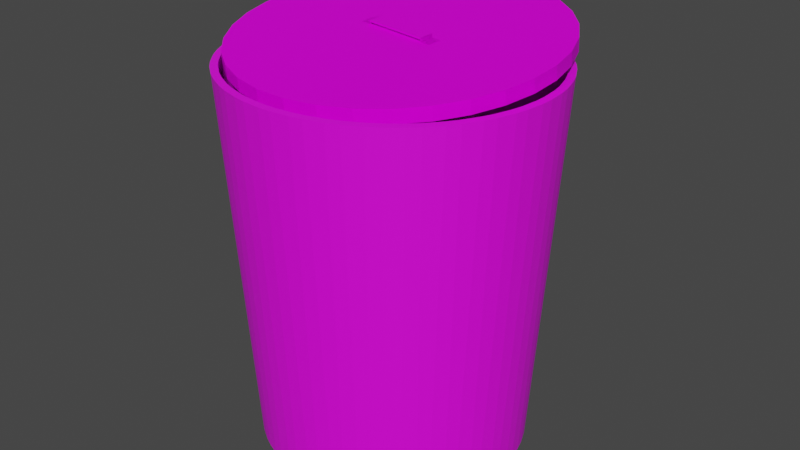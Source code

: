 # Source: trash_3.blend  (saved by Blender 3.2.14; exported with 4.5.12 LTS)
import bpy
from mathutils import Matrix  # noqa: F401  (used for matrix-valued properties, if any)

bpy.ops.wm.read_factory_settings(use_empty=True)
scene = bpy.context.scene
scene.name = 'Scene'

# ---- collections
col_collection = bpy.data.collections.new('Collection'); scene.collection.children.link(col_collection)

# ---- images (referenced by path relative to the original .blend; pixels are not part of the script)
import os
ASSET_DIR = os.environ.get("B2B_ASSET_DIR", "")  # directory of the original .blend (textures are referenced by path, not embedded)
HERE = os.path.dirname(os.path.abspath(__file__))  # packed textures are extracted next to this script under _unpacked/

def load_image(name, relpath, width, height, colorspace="sRGB"):
    """Load a texture the original file referenced (path relative to the .blend, or extracted next to this script)."""
    p = next((c for c in (os.path.join(HERE, relpath), os.path.join(ASSET_DIR, relpath)) if relpath and os.path.exists(c)), "")
    if p:
        img = bpy.data.images.load(p, check_existing=True)
        img.name = name
    else:  # same state as the original file: an image datablock whose file is absent (Cycles renders it pink)
        img = bpy.data.images.new(name, width, height)
        img.source = "FILE"
        img.filepath = "//" + (relpath or name)
    img.colorspace_settings.name = colorspace
    return img
img_trash_texture_jpg = load_image('trash texture.jpg', 'trash texture.jpg', 1024, 1024, 'sRGB')
img_metall_texture_jpg = load_image('metall texture.jpg', 'metall texture.jpg', 1024, 1024, 'sRGB')

# ---- materials (node trees are filled in below, after node groups)
mat_material_004 = bpy.data.materials.new('Material.004')
mat_material_004.use_transparent_shadow = False
mat_material_003 = bpy.data.materials.new('Material.003')
mat_material_003.use_transparent_shadow = False

# ---- material node trees
mat_material_004.use_nodes = True; mat_material_004.node_tree.nodes.clear()
_N = mat_material_004.node_tree.nodes; _L = mat_material_004.node_tree.links
n0 = _N.new('ShaderNodeBsdfPrincipled'); n0.name = 'Principled BSDF'; n0.location = (10, 300)
n0.distribution = 'GGX'
n0.subsurface_method = 'RANDOM_WALK_SKIN'
n0.inputs[3].default_value = 1.45
n0.inputs[27].default_value = (0.0, 0.0, 0.0, 1.0)
n0.inputs[28].default_value = 1.0
n1 = _N.new('ShaderNodeOutputMaterial'); n1.name = 'Material Output'; n1.location = (300, 300)
n2 = _N.new('ShaderNodeTexImage'); n2.name = 'Image Texture'; n2.location = (-302, 244)
n2.image = img_trash_texture_jpg
_L.new(n0.outputs[0], n1.inputs[0])
_L.new(n2.outputs[0], n0.inputs[0])
n1.is_active_output = True
mat_material_003.use_nodes = True; mat_material_003.node_tree.nodes.clear()
_N = mat_material_003.node_tree.nodes; _L = mat_material_003.node_tree.links
n0 = _N.new('ShaderNodeBsdfPrincipled'); n0.name = 'Principled BSDF'; n0.location = (10, 300)
n0.distribution = 'GGX'
n0.subsurface_method = 'RANDOM_WALK_SKIN'
n0.inputs[1].default_value = 0.1
n0.inputs[3].default_value = 1.45
n0.inputs[13].default_value = 0.1
n0.inputs[27].default_value = (0.0, 0.0, 0.0, 1.0)
n0.inputs[28].default_value = 1.0
n1 = _N.new('ShaderNodeOutputMaterial'); n1.name = 'Material Output'; n1.location = (300, 300)
n2 = _N.new('ShaderNodeTexImage'); n2.name = 'Image Texture'; n2.location = (-316, 244)
n2.image = img_metall_texture_jpg
_L.new(n0.outputs[0], n1.inputs[0])
_L.new(n2.outputs[0], n0.inputs[0])
n1.is_active_output = True

# ---- world
world_world = bpy.data.worlds.new('World'); scene.world = world_world
world_world.use_nodes = True; world_world.node_tree.nodes.clear()
_N = world_world.node_tree.nodes; _L = world_world.node_tree.links
n0 = _N.new('ShaderNodeOutputWorld'); n0.name = 'World Output'; n0.location = (300, 300)
n1 = _N.new('ShaderNodeBackground'); n1.name = 'Background'; n1.location = (10, 300)
n1.inputs[0].default_value = (0.05088, 0.05088, 0.05088, 1.0)
_L.new(n1.outputs[0], n0.inputs[0])
n0.is_active_output = True
world_world.color = (0.05088, 0.05088, 0.05088)
world_world.use_sun_shadow = False
world_world.sun_shadow_jitter_overblur = 0.0

# ---- meshes
me_cylinder_001 = bpy.data.meshes.new('Cylinder.001')
me_cylinder_001.from_pydata([(-2.328e-08, 0.6648, -1.0), (-0.03919, 0.7063, -0.961), (0.03919, 0.7063, -0.961), (0.03319, 0.8388, 0.961), (-0.03319, 0.8388, 0.961), (0.1297, 0.6521, -1.0), (0.09935, 0.7004, -0.961), (0.1762, 0.6851, -0.961), (0.1962, 0.8162, 0.961), (0.1311, 0.8291, 0.961), (0.2544, 0.6142, -1.0), (0.2341, 0.6675, -0.961), (0.3065, 0.6375, -0.961), (0.3516, 0.7622, 0.961), (0.2903, 0.7876, 0.961), (0.3694, 0.5528, -1.0), (0.3598, 0.609, -0.961), (0.425, 0.5655, -0.961), (0.4936, 0.679, 0.961), (0.4384, 0.7159, 0.961), (0.4701, 0.4701, -1.0), (0.4717, 0.5271, -0.961), (0.5271, 0.4717, -0.961), (0.6166, 0.5696, 0.961), (0.5696, 0.6166, 0.961), (0.5528, 0.3694, -1.0), (0.5655, 0.425, -0.961), (0.609, 0.3598, -0.961), (0.7159, 0.4384, 0.961), (0.679, 0.4936, 0.961), (0.6142, 0.2544, -1.0), (0.6375, 0.3065, -0.961), (0.6675, 0.2341, -0.961), (0.7876, 0.2903, 0.961), (0.7622, 0.3516, 0.961), (0.6521, 0.1297, -1.0), (0.6851, 0.1762, -0.961), (0.7004, 0.09935, -0.961), (0.8291, 0.1311, 0.961), (0.8162, 0.1962, 0.961), (0.6648, -3.213e-08, -1.0), (0.7063, 0.03919, -0.961), (0.7063, -0.03919, -0.961), (0.8388, -0.03319, 0.961), (0.8388, 0.03319, 0.961), (0.6521, -0.1297, -1.0), (0.7004, -0.09935, -0.961), (0.6851, -0.1762, -0.961), (0.8162, -0.1962, 0.961), (0.8291, -0.1311, 0.961), (0.6142, -0.2544, -1.0), (0.6675, -0.2341, -0.961), (0.6375, -0.3065, -0.961), (0.7622, -0.3516, 0.961), (0.7876, -0.2903, 0.961), (0.5528, -0.3694, -1.0), (0.609, -0.3598, -0.961), (0.5655, -0.425, -0.961), (0.679, -0.4936, 0.961), (0.7159, -0.4384, 0.961), (0.4701, -0.4701, -1.0), (0.5271, -0.4717, -0.961), (0.4717, -0.5271, -0.961), (0.5696, -0.6166, 0.961), (0.6166, -0.5696, 0.961), (0.3694, -0.5528, -1.0), (0.425, -0.5655, -0.961), (0.3598, -0.609, -0.961), (0.4384, -0.7159, 0.961), (0.4936, -0.679, 0.961), (0.2544, -0.6142, -1.0), (0.3065, -0.6375, -0.961), (0.2341, -0.6675, -0.961), (0.2903, -0.7876, 0.961), (0.3516, -0.7622, 0.961), (0.1297, -0.6521, -1.0), (0.1762, -0.6851, -0.961), (0.09935, -0.7004, -0.961), (0.1311, -0.8291, 0.961), (0.1962, -0.8162, 0.961), (-6.356e-08, -0.6648, -1.0), (0.03919, -0.7063, -0.961), (-0.03919, -0.7063, -0.961), (-0.03319, -0.8388, 0.961), (0.03319, -0.8388, 0.961), (-0.1297, -0.6521, -1.0), (-0.09935, -0.7004, -0.961), (-0.1762, -0.6851, -0.961), (-0.1962, -0.8162, 0.961), (-0.1311, -0.8291, 0.961), (-0.2544, -0.6142, -1.0), (-0.2341, -0.6675, -0.961), (-0.3065, -0.6375, -0.961), (-0.3516, -0.7622, 0.961), (-0.2903, -0.7876, 0.961), (-0.3694, -0.5528, -1.0), (-0.3598, -0.609, -0.961), (-0.425, -0.5655, -0.961), (-0.4936, -0.679, 0.961), (-0.4384, -0.7159, 0.961), (-0.4701, -0.4701, -1.0), (-0.4717, -0.5271, -0.961), (-0.5271, -0.4717, -0.961), (-0.6166, -0.5696, 0.961), (-0.5696, -0.6166, 0.961), (-0.5528, -0.3694, -1.0), (-0.5655, -0.425, -0.961), (-0.609, -0.3598, -0.961), (-0.7159, -0.4384, 0.961), (-0.679, -0.4936, 0.961), (-0.6142, -0.2544, -1.0), (-0.6375, -0.3065, -0.961), (-0.6675, -0.2341, -0.961), (-0.7876, -0.2903, 0.961), (-0.7622, -0.3516, 0.961), (-0.6521, -0.1297, -1.0), (-0.6851, -0.1762, -0.961), (-0.7004, -0.09935, -0.961), (-0.8291, -0.1311, 0.961), (-0.8162, -0.1962, 0.961), (-0.6648, 5.588e-09, -1.0), (-0.7063, -0.03919, -0.961), (-0.7063, 0.03919, -0.961), (-0.8388, 0.03319, 0.961), (-0.8388, -0.03319, 0.961), (-0.6521, 0.1297, -1.0), (-0.7004, 0.09935, -0.961), (-0.6851, 0.1762, -0.961), (-0.8162, 0.1962, 0.961), (-0.8291, 0.1311, 0.961), (-0.6142, 0.2544, -1.0), (-0.6675, 0.2341, -0.961), (-0.6375, 0.3065, -0.961), (-0.7622, 0.3516, 0.961), (-0.7876, 0.2903, 0.961), (-0.5528, 0.3694, -1.0), (-0.609, 0.3598, -0.961), (-0.5655, 0.425, -0.961), (-0.679, 0.4936, 0.961), (-0.7159, 0.4384, 0.961), (-0.4701, 0.4701, -1.0), (-0.5271, 0.4717, -0.961), (-0.4717, 0.5271, -0.961), (-0.5696, 0.6166, 0.961), (-0.6166, 0.5696, 0.961), (-0.3694, 0.5528, -1.0), (-0.425, 0.5655, -0.961), (-0.3598, 0.609, -0.961), (-0.4384, 0.7159, 0.961), (-0.4936, 0.679, 0.961), (-0.2544, 0.6142, -1.0), (-0.3065, 0.6375, -0.961), (-0.2341, 0.6675, -0.961), (-0.2903, 0.7876, 0.961), (-0.3516, 0.7622, 0.961), (-0.1297, 0.6521, -1.0), (-0.1762, 0.6851, -0.961), (-0.09935, 0.7004, -0.961), (-0.1311, 0.8291, 0.961), (-0.1962, 0.8162, 0.961), (-2.535e-08, 0.6508, -0.9651), (-0.0373, 0.6725, -0.9446), (0.0373, 0.6725, -0.9446), (0.03136, 0.8013, 0.9636), (-0.03136, 0.8013, 0.9636), (0.127, 0.6382, -0.9651), (0.09462, 0.6669, -0.9446), (0.1678, 0.6523, -0.9446), (0.1871, 0.7798, 0.9636), (0.1256, 0.792, 0.9636), (0.249, 0.6012, -0.9651), (0.2229, 0.6356, -0.9446), (0.2918, 0.607, -0.9446), (0.3356, 0.7283, 0.9636), (0.2777, 0.7523, 0.9636), (0.3615, 0.5411, -0.9651), (0.3426, 0.5799, -0.9446), (0.4046, 0.5384, -0.9446), (0.4712, 0.6488, 0.9636), (0.4191, 0.6837, 0.9636), (0.4602, 0.4602, -0.9651), (0.4492, 0.5019, -0.9446), (0.5019, 0.4492, -0.9446), (0.5888, 0.5444, 0.9636), (0.5444, 0.5888, 0.9636), (0.5411, 0.3615, -0.9651), (0.5384, 0.4046, -0.9446), (0.5799, 0.3426, -0.9446), (0.6837, 0.4191, 0.9636), (0.6488, 0.4712, 0.9636), (0.6012, 0.249, -0.9651), (0.607, 0.2918, -0.9446), (0.6356, 0.2229, -0.9446), (0.7523, 0.2777, 0.9636), (0.7283, 0.3356, 0.9636), (0.6382, 0.127, -0.9651), (0.6523, 0.1678, -0.9446), (0.6669, 0.09462, -0.9446), (0.792, 0.1256, 0.9636), (0.7798, 0.1871, 0.9636), (0.6508, -2.91e-08, -0.9651), (0.6725, 0.0373, -0.9446), (0.6725, -0.0373, -0.9446), (0.8013, -0.03136, 0.9636), (0.8013, 0.03136, 0.9636), (0.6382, -0.127, -0.9651), (0.6669, -0.09462, -0.9446), (0.6523, -0.1678, -0.9446), (0.7798, -0.1871, 0.9636), (0.792, -0.1256, 0.9636), (0.6012, -0.249, -0.9651), (0.6356, -0.2229, -0.9446), (0.607, -0.2918, -0.9446), (0.7283, -0.3356, 0.9636), (0.7523, -0.2777, 0.9636), (0.5411, -0.3615, -0.9651), (0.5799, -0.3426, -0.9446), (0.5384, -0.4046, -0.9446), (0.6488, -0.4712, 0.9636), (0.6837, -0.4191, 0.9636), (0.4602, -0.4602, -0.9651), (0.5019, -0.4492, -0.9446), (0.4492, -0.5019, -0.9446), (0.5444, -0.5888, 0.9636), (0.5888, -0.5444, 0.9636), (0.3615, -0.5411, -0.9651), (0.4046, -0.5384, -0.9446), (0.3426, -0.5799, -0.9446), (0.4191, -0.6837, 0.9636), (0.4712, -0.6488, 0.9636), (0.249, -0.6012, -0.9651), (0.2918, -0.607, -0.9446), (0.2229, -0.6356, -0.9446), (0.2777, -0.7523, 0.9636), (0.3356, -0.7283, 0.9636), (0.127, -0.6382, -0.9651), (0.1678, -0.6523, -0.9446), (0.09462, -0.6669, -0.9446), (0.1256, -0.792, 0.9636), (0.1871, -0.7798, 0.9636), (-5.809e-08, -0.6508, -0.9651), (0.0373, -0.6725, -0.9446), (-0.0373, -0.6725, -0.9446), (-0.03136, -0.8013, 0.9636), (0.03136, -0.8013, 0.9636), (-0.127, -0.6382, -0.9651), (-0.09462, -0.6669, -0.9446), (-0.1678, -0.6523, -0.9446), (-0.1871, -0.7798, 0.9636), (-0.1256, -0.792, 0.9636), (-0.249, -0.6012, -0.9651), (-0.2229, -0.6356, -0.9446), (-0.2918, -0.607, -0.9446), (-0.3356, -0.7283, 0.9636), (-0.2777, -0.7523, 0.9636), (-0.3615, -0.5411, -0.9651), (-0.3426, -0.5799, -0.9446), (-0.4046, -0.5384, -0.9446), (-0.4712, -0.6488, 0.9636), (-0.4191, -0.6837, 0.9636), (-0.4602, -0.4602, -0.9651), (-0.4492, -0.5019, -0.9446), (-0.5019, -0.4492, -0.9446), (-0.5888, -0.5444, 0.9636), (-0.5444, -0.5888, 0.9636), (-0.5411, -0.3615, -0.9651), (-0.5384, -0.4046, -0.9446), (-0.5799, -0.3426, -0.9446), (-0.6837, -0.4191, 0.9636), (-0.6488, -0.4712, 0.9636), (-0.6012, -0.249, -0.9651), (-0.607, -0.2918, -0.9446), (-0.6356, -0.2229, -0.9446), (-0.7523, -0.2777, 0.9636), (-0.7283, -0.3356, 0.9636), (-0.6382, -0.127, -0.9651), (-0.6523, -0.1678, -0.9446), (-0.6669, -0.09462, -0.9446), (-0.792, -0.1256, 0.9636), (-0.7798, -0.1871, 0.9636), (-0.6508, 2.074e-09, -0.9651), (-0.6725, -0.0373, -0.9446), (-0.6725, 0.0373, -0.9446), (-0.8013, 0.03136, 0.9636), (-0.8013, -0.03136, 0.9636), (-0.6382, 0.127, -0.9651), (-0.6669, 0.09462, -0.9446), (-0.6523, 0.1678, -0.9446), (-0.7798, 0.1871, 0.9636), (-0.792, 0.1256, 0.9636), (-0.6012, 0.249, -0.9651), (-0.6356, 0.2229, -0.9446), (-0.607, 0.2918, -0.9446), (-0.7283, 0.3356, 0.9636), (-0.7523, 0.2777, 0.9636), (-0.5411, 0.3615, -0.9651), (-0.5799, 0.3426, -0.9446), (-0.5384, 0.4046, -0.9446), (-0.6488, 0.4712, 0.9636), (-0.6837, 0.4191, 0.9636), (-0.4602, 0.4602, -0.9651), (-0.5019, 0.4492, -0.9446), (-0.4492, 0.5019, -0.9446), (-0.5444, 0.5888, 0.9636), (-0.5888, 0.5444, 0.9636), (-0.3615, 0.5411, -0.9651), (-0.4046, 0.5384, -0.9446), (-0.3426, 0.5799, -0.9446), (-0.4191, 0.6837, 0.9636), (-0.4712, 0.6488, 0.9636), (-0.249, 0.6012, -0.9651), (-0.2918, 0.607, -0.9446), (-0.2229, 0.6356, -0.9446), (-0.2777, 0.7523, 0.9636), (-0.3356, 0.7283, 0.9636), (-0.127, 0.6382, -0.9651), (-0.1678, 0.6523, -0.9446), (-0.09462, 0.6669, -0.9446), (-0.1256, 0.792, 0.9636), (-0.1871, 0.7798, 0.9636)], [], [(157, 1, 4, 158), (12, 16, 19, 13), (17, 21, 24, 18), (22, 26, 29, 23), (27, 31, 34, 28), (32, 36, 39, 33), (37, 41, 44, 38), (42, 46, 49, 43), (47, 51, 54, 48), (52, 56, 59, 53), (57, 61, 64, 58), (62, 66, 69, 63), (67, 71, 74, 68), (72, 76, 79, 73), (77, 81, 84, 78), (82, 86, 89, 83), (87, 91, 94, 88), (92, 96, 99, 93), (97, 101, 104, 98), (102, 106, 109, 103), (107, 111, 114, 108), (112, 116, 119, 113), (117, 121, 124, 118), (122, 126, 129, 123), (127, 131, 134, 128), (132, 136, 139, 133), (137, 141, 144, 138), (142, 146, 149, 143), (147, 151, 154, 148), (152, 156, 159, 153), (7, 11, 14, 8), (2, 6, 9, 3), (0, 2, 1), (5, 7, 6), (10, 12, 11), (15, 17, 16), (20, 22, 21), (25, 27, 26), (30, 32, 31), (35, 37, 36), (40, 42, 41), (45, 47, 46), (50, 52, 51), (55, 57, 56), (60, 62, 61), (65, 67, 66), (70, 72, 71), (75, 77, 76), (80, 82, 81), (85, 87, 86), (90, 92, 91), (95, 97, 96), (100, 102, 101), (105, 107, 106), (110, 112, 111), (115, 117, 116), (120, 122, 121), (125, 127, 126), (130, 132, 131), (135, 137, 136), (140, 142, 141), (145, 147, 146), (150, 152, 151), (155, 157, 156), (2, 0, 5, 6), (1, 2, 3, 4), (8, 9, 6, 7), (7, 5, 10, 11), (13, 14, 11, 12), (12, 10, 15, 16), (18, 19, 16, 17), (17, 15, 20, 21), (23, 24, 21, 22), (22, 20, 25, 26), (28, 29, 26, 27), (27, 25, 30, 31), (33, 34, 31, 32), (32, 30, 35, 36), (38, 39, 36, 37), (37, 35, 40, 41), (43, 44, 41, 42), (42, 40, 45, 46), (48, 49, 46, 47), (47, 45, 50, 51), (53, 54, 51, 52), (52, 50, 55, 56), (58, 59, 56, 57), (57, 55, 60, 61), (63, 64, 61, 62), (62, 60, 65, 66), (68, 69, 66, 67), (67, 65, 70, 71), (73, 74, 71, 72), (72, 70, 75, 76), (78, 79, 76, 77), (77, 75, 80, 81), (83, 84, 81, 82), (82, 80, 85, 86), (88, 89, 86, 87), (87, 85, 90, 91), (93, 94, 91, 92), (92, 90, 95, 96), (98, 99, 96, 97), (97, 95, 100, 101), (103, 104, 101, 102), (102, 100, 105, 106), (108, 109, 106, 107), (107, 105, 110, 111), (113, 114, 111, 112), (112, 110, 115, 116), (118, 119, 116, 117), (117, 115, 120, 121), (123, 124, 121, 122), (122, 120, 125, 126), (128, 129, 126, 127), (127, 125, 130, 131), (133, 134, 131, 132), (132, 130, 135, 136), (138, 139, 136, 137), (137, 135, 140, 141), (143, 144, 141, 142), (142, 140, 145, 146), (148, 149, 146, 147), (147, 145, 150, 151), (153, 154, 151, 152), (152, 150, 155, 156), (158, 159, 156, 157), (157, 155, 0, 1), (0, 155, 150, 145, 140, 135, 130, 125, 120, 115, 110, 105, 100, 95, 90, 85, 80, 75, 70, 65, 60, 55, 50, 45, 40, 35, 30, 25, 20, 15, 10, 5), (317, 318, 164, 161), (172, 173, 179, 176), (177, 178, 184, 181), (182, 183, 189, 186), (187, 188, 194, 191), (192, 193, 199, 196), (197, 198, 204, 201), (202, 203, 209, 206), (207, 208, 214, 211), (212, 213, 219, 216), (217, 218, 224, 221), (222, 223, 229, 226), (227, 228, 234, 231), (232, 233, 239, 236), (237, 238, 244, 241), (242, 243, 249, 246), (247, 248, 254, 251), (252, 253, 259, 256), (257, 258, 264, 261), (262, 263, 269, 266), (267, 268, 274, 271), (272, 273, 279, 276), (277, 278, 284, 281), (282, 283, 289, 286), (287, 288, 294, 291), (292, 293, 299, 296), (297, 298, 304, 301), (302, 303, 309, 306), (307, 308, 314, 311), (312, 313, 319, 316), (167, 168, 174, 171), (162, 163, 169, 166), (160, 161, 162), (165, 166, 167), (170, 171, 172), (175, 176, 177), (180, 181, 182), (185, 186, 187), (190, 191, 192), (195, 196, 197), (200, 201, 202), (205, 206, 207), (210, 211, 212), (215, 216, 217), (220, 221, 222), (225, 226, 227), (230, 231, 232), (235, 236, 237), (240, 241, 242), (245, 246, 247), (250, 251, 252), (255, 256, 257), (260, 261, 262), (265, 266, 267), (270, 271, 272), (275, 276, 277), (280, 281, 282), (285, 286, 287), (290, 291, 292), (295, 296, 297), (300, 301, 302), (305, 306, 307), (310, 311, 312), (315, 316, 317), (162, 166, 165, 160), (161, 164, 163, 162), (168, 167, 166, 169), (167, 171, 170, 165), (173, 172, 171, 174), (172, 176, 175, 170), (178, 177, 176, 179), (177, 181, 180, 175), (183, 182, 181, 184), (182, 186, 185, 180), (188, 187, 186, 189), (187, 191, 190, 185), (193, 192, 191, 194), (192, 196, 195, 190), (198, 197, 196, 199), (197, 201, 200, 195), (203, 202, 201, 204), (202, 206, 205, 200), (208, 207, 206, 209), (207, 211, 210, 205), (213, 212, 211, 214), (212, 216, 215, 210), (218, 217, 216, 219), (217, 221, 220, 215), (223, 222, 221, 224), (222, 226, 225, 220), (228, 227, 226, 229), (227, 231, 230, 225), (233, 232, 231, 234), (232, 236, 235, 230), (238, 237, 236, 239), (237, 241, 240, 235), (243, 242, 241, 244), (242, 246, 245, 240), (248, 247, 246, 249), (247, 251, 250, 245), (253, 252, 251, 254), (252, 256, 255, 250), (258, 257, 256, 259), (257, 261, 260, 255), (263, 262, 261, 264), (262, 266, 265, 260), (268, 267, 266, 269), (267, 271, 270, 265), (273, 272, 271, 274), (272, 276, 275, 270), (278, 277, 276, 279), (277, 281, 280, 275), (283, 282, 281, 284), (282, 286, 285, 280), (288, 287, 286, 289), (287, 291, 290, 285), (293, 292, 291, 294), (292, 296, 295, 290), (298, 297, 296, 299), (297, 301, 300, 295), (303, 302, 301, 304), (302, 306, 305, 300), (308, 307, 306, 309), (307, 311, 310, 305), (313, 312, 311, 314), (312, 316, 315, 310), (318, 317, 316, 319), (317, 161, 160, 315), (160, 165, 170, 175, 180, 185, 190, 195, 200, 205, 210, 215, 220, 225, 230, 235, 240, 245, 250, 255, 260, 265, 270, 275, 280, 285, 290, 295, 300, 305, 310, 315), (149, 148, 308, 309), (84, 83, 243, 244), (43, 49, 209, 203), (148, 154, 314, 308), (19, 18, 178, 179), (18, 24, 184, 178), (123, 129, 289, 283), (119, 118, 278, 279), (54, 53, 213, 214), (98, 104, 264, 258), (154, 153, 313, 314), (89, 88, 248, 249), (73, 79, 239, 233), (24, 23, 183, 184), (48, 54, 214, 208), (153, 159, 319, 313), (124, 123, 283, 284), (59, 58, 218, 219), (23, 29, 189, 183), (128, 134, 294, 288), (159, 158, 318, 319), (103, 109, 269, 263), (94, 93, 253, 254), (29, 28, 188, 189), (78, 84, 244, 238), (129, 128, 288, 289), (64, 63, 223, 224), (53, 59, 219, 213), (158, 4, 164, 318), (3, 9, 169, 163), (28, 34, 194, 188), (133, 139, 299, 293), (99, 98, 258, 259), (34, 33, 193, 194), (108, 114, 274, 268), (134, 133, 293, 294), (83, 89, 249, 243), (69, 68, 228, 229), (4, 3, 163, 164), (58, 64, 224, 218), (104, 103, 263, 264), (39, 38, 198, 199), (33, 39, 199, 193), (138, 144, 304, 298), (8, 14, 174, 168), (113, 119, 279, 273), (139, 138, 298, 299), (74, 73, 233, 234), (9, 8, 168, 169), (88, 94, 254, 248), (109, 108, 268, 269), (63, 69, 229, 223), (44, 43, 203, 204), (38, 44, 204, 198), (143, 149, 309, 303), (144, 143, 303, 304), (79, 78, 238, 239), (14, 13, 173, 174), (13, 19, 179, 173), (118, 124, 284, 278), (114, 113, 273, 274), (93, 99, 259, 253), (49, 48, 208, 209), (68, 74, 234, 228)])
_uv = me_cylinder_001.uv_layers.new(name='UVMap')
_uv.uv.foreach_set('vector', [0.02243, 0.5097, 0.008816, 0.5097, 0.006339, 0.9903, 0.02491, 0.9903, 0.9287, 0.5097, 0.9151, 0.5097, 0.9126, 0.9903, 0.9312, 0.9903, 0.8974, 0.5097, 0.8838, 0.5097, 0.8813, 0.9903, 0.8999, 0.9903, 0.8662, 0.5097, 0.8526, 0.5097, 0.8501, 0.9903, 0.8687, 0.9903, 0.8349, 0.5097, 0.8213, 0.5097, 0.8188, 0.9903, 0.8374, 0.9903, 0.8037, 0.5097, 0.7901, 0.5097, 0.7876, 0.9903, 0.8062, 0.9903, 0.7724, 0.5097, 0.7588, 0.5097, 0.7563, 0.9903, 0.7749, 0.9903, 0.7412, 0.5097, 0.7276, 0.5097, 0.7251, 0.9903, 0.7437, 0.9903, 0.7099, 0.5097, 0.6963, 0.5097, 0.6938, 0.9903, 0.7124, 0.9903, 0.6787, 0.5097, 0.6651, 0.5097, 0.6626, 0.9903, 0.6812, 0.9903, 0.6474, 0.5097, 0.6338, 0.5097, 0.6313, 0.9903, 0.6499, 0.9903, 0.6162, 0.5097, 0.6026, 0.5097, 0.6001, 0.9903, 0.6187, 0.9903, 0.5849, 0.5097, 0.5713, 0.5097, 0.5688, 0.9903, 0.5874, 0.9903, 0.5537, 0.5097, 0.5401, 0.5097, 0.5376, 0.9903, 0.5562, 0.9903, 0.5224, 0.5097, 0.5088, 0.5097, 0.5063, 0.9903, 0.5249, 0.9903, 0.4912, 0.5097, 0.4776, 0.5097, 0.4751, 0.9903, 0.4937, 0.9903, 0.4599, 0.5097, 0.4463, 0.5097, 0.4438, 0.9903, 0.4624, 0.9903, 0.4287, 0.5097, 0.4151, 0.5097, 0.4126, 0.9903, 0.4312, 0.9903, 0.3974, 0.5097, 0.3838, 0.5097, 0.3813, 0.9903, 0.3999, 0.9903, 0.3662, 0.5097, 0.3526, 0.5097, 0.3501, 0.9903, 0.3687, 0.9903, 0.3349, 0.5097, 0.3213, 0.5097, 0.3188, 0.9903, 0.3374, 0.9903, 0.3037, 0.5097, 0.2901, 0.5097, 0.2876, 0.9903, 0.3062, 0.9903, 0.2724, 0.5097, 0.2588, 0.5097, 0.2563, 0.9903, 0.2749, 0.9903, 0.2412, 0.5097, 0.2276, 0.5097, 0.2251, 0.9903, 0.2437, 0.9903, 0.2099, 0.5097, 0.1963, 0.5097, 0.1938, 0.9903, 0.2124, 0.9903, 0.1787, 0.5097, 0.1651, 0.5097, 0.1626, 0.9903, 0.1812, 0.9903, 0.1474, 0.5097, 0.1338, 0.5097, 0.1313, 0.9903, 0.1499, 0.9903, 0.1162, 0.5097, 0.1026, 0.5097, 0.1001, 0.9903, 0.1187, 0.9903, 0.08493, 0.5097, 0.07132, 0.5097, 0.06884, 0.9903, 0.08741, 0.9903, 0.05368, 0.5097, 0.04007, 0.5097, 0.03759, 0.9903, 0.05616, 0.9903, 0.9599, 0.5097, 0.9463, 0.5097, 0.9438, 0.9903, 0.9624, 0.9903, 0.9912, 0.5097, 0.9776, 0.5097, 0.9751, 0.9903, 0.9937, 0.9903, 0.75, 0.4765, 0.7632, 0.4887, 0.7368, 0.4887, 0.7942, 0.4722, 0.8095, 0.4815, 0.7837, 0.4867, 0.8367, 0.4593, 0.8535, 0.4655, 0.8292, 0.4756, 0.8758, 0.4383, 0.8936, 0.4412, 0.8717, 0.4558, 0.9102, 0.4102, 0.9281, 0.4095, 0.9095, 0.4281, 0.9383, 0.3758, 0.9558, 0.3717, 0.9412, 0.3936, 0.9593, 0.3367, 0.9756, 0.3292, 0.9655, 0.3535, 0.9722, 0.2942, 0.9867, 0.2837, 0.9815, 0.3095, 0.9765, 0.25, 0.9887, 0.2368, 0.9887, 0.2632, 0.9722, 0.2058, 0.9815, 0.1905, 0.9867, 0.2163, 0.9593, 0.1633, 0.9655, 0.1465, 0.9756, 0.1708, 0.9383, 0.1242, 0.9412, 0.1064, 0.9558, 0.1283, 0.9102, 0.08983, 0.9095, 0.0719, 0.9281, 0.09052, 0.8758, 0.06166, 0.8717, 0.04421, 0.8936, 0.05884, 0.8367, 0.04072, 0.8292, 0.02443, 0.8535, 0.0345, 0.7942, 0.02783, 0.7837, 0.01332, 0.8095, 0.01845, 0.75, 0.02348, 0.7368, 0.0113, 0.7632, 0.0113, 0.7058, 0.02783, 0.6905, 0.01845, 0.7163, 0.01332, 0.6633, 0.04072, 0.6465, 0.0345, 0.6708, 0.02443, 0.6242, 0.06166, 0.6064, 0.05884, 0.6283, 0.04421, 0.5898, 0.08983, 0.5719, 0.09052, 0.5905, 0.0719, 0.5617, 0.1242, 0.5442, 0.1283, 0.5588, 0.1064, 0.5407, 0.1633, 0.5244, 0.1708, 0.5345, 0.1465, 0.5278, 0.2058, 0.5133, 0.2163, 0.5185, 0.1905, 0.5235, 0.25, 0.5113, 0.2632, 0.5113, 0.2368, 0.5278, 0.2942, 0.5185, 0.3095, 0.5133, 0.2837, 0.5407, 0.3367, 0.5345, 0.3535, 0.5244, 0.3292, 0.5617, 0.3758, 0.5588, 0.3936, 0.5442, 0.3717, 0.5898, 0.4102, 0.5905, 0.4281, 0.5719, 0.4095, 0.6242, 0.4383, 0.6283, 0.4558, 0.6064, 0.4412, 0.6633, 0.4593, 0.6708, 0.4756, 0.6465, 0.4655, 0.7058, 0.4722, 0.7163, 0.4867, 0.6905, 0.4815, 0.7632, 0.4887, 0.75, 0.4765, 0.7942, 0.4722, 0.7837, 0.4867, 0.008816, 0.5097, 0.0, 0.5096, 0.0, 0.9901, 0.006339, 0.9903, 0.9624, 0.9903, 0.9751, 0.9903, 0.9776, 0.5097, 0.9599, 0.5097, 0.8095, 0.4815, 0.7942, 0.4722, 0.8367, 0.4593, 0.8292, 0.4756, 0.9312, 0.9903, 0.9438, 0.9903, 0.9463, 0.5097, 0.9287, 0.5097, 0.8535, 0.4655, 0.8367, 0.4593, 0.8758, 0.4383, 0.8717, 0.4558, 0.8999, 0.9903, 0.9126, 0.9903, 0.9151, 0.5097, 0.8974, 0.5097, 0.8936, 0.4412, 0.8758, 0.4383, 0.9102, 0.4102, 0.9095, 0.4281, 0.8687, 0.9903, 0.8813, 0.9903, 0.8838, 0.5097, 0.8662, 0.5097, 0.9281, 0.4095, 0.9102, 0.4102, 0.9383, 0.3758, 0.9412, 0.3936, 0.8374, 0.9903, 0.8501, 0.9903, 0.8526, 0.5097, 0.8349, 0.5097, 0.9558, 0.3717, 0.9383, 0.3758, 0.9593, 0.3367, 0.9655, 0.3535, 0.8062, 0.9903, 0.8188, 0.9903, 0.8213, 0.5097, 0.8037, 0.5097, 0.9756, 0.3292, 0.9593, 0.3367, 0.9722, 0.2942, 0.9815, 0.3095, 0.7749, 0.9903, 0.7876, 0.9903, 0.7901, 0.5097, 0.7724, 0.5097, 0.9867, 0.2837, 0.9722, 0.2942, 0.9765, 0.25, 0.9887, 0.2632, 0.7437, 0.9903, 0.7563, 0.9903, 0.7588, 0.5097, 0.7412, 0.5097, 0.9887, 0.2368, 0.9765, 0.25, 0.9722, 0.2058, 0.9867, 0.2163, 0.7124, 0.9903, 0.7251, 0.9903, 0.7276, 0.5097, 0.7099, 0.5097, 0.9815, 0.1905, 0.9722, 0.2058, 0.9593, 0.1633, 0.9756, 0.1708, 0.6812, 0.9903, 0.6938, 0.9903, 0.6963, 0.5097, 0.6787, 0.5097, 0.9655, 0.1465, 0.9593, 0.1633, 0.9383, 0.1242, 0.9558, 0.1283, 0.6499, 0.9903, 0.6626, 0.9903, 0.6651, 0.5097, 0.6474, 0.5097, 0.9412, 0.1064, 0.9383, 0.1242, 0.9102, 0.08983, 0.9281, 0.09052, 0.6187, 0.9903, 0.6313, 0.9903, 0.6338, 0.5097, 0.6162, 0.5097, 0.9095, 0.0719, 0.9102, 0.08983, 0.8758, 0.06166, 0.8936, 0.05884, 0.5874, 0.9903, 0.6001, 0.9903, 0.6026, 0.5097, 0.5849, 0.5097, 0.8717, 0.04421, 0.8758, 0.06166, 0.8367, 0.04072, 0.8535, 0.0345, 0.5562, 0.9903, 0.5688, 0.9903, 0.5713, 0.5097, 0.5537, 0.5097, 0.8292, 0.02443, 0.8367, 0.04072, 0.7942, 0.02783, 0.8095, 0.01845, 0.5249, 0.9903, 0.5376, 0.9903, 0.5401, 0.5097, 0.5224, 0.5097, 0.7837, 0.01332, 0.7942, 0.02783, 0.75, 0.02348, 0.7632, 0.0113, 0.4937, 0.9903, 0.5063, 0.9903, 0.5088, 0.5097, 0.4912, 0.5097, 0.7368, 0.0113, 0.75, 0.02348, 0.7058, 0.02783, 0.7163, 0.01332, 0.4624, 0.9903, 0.4751, 0.9903, 0.4776, 0.5097, 0.4599, 0.5097, 0.6905, 0.01845, 0.7058, 0.02783, 0.6633, 0.04072, 0.6708, 0.02443, 0.4312, 0.9903, 0.4438, 0.9903, 0.4463, 0.5097, 0.4287, 0.5097, 0.6465, 0.0345, 0.6633, 0.04072, 0.6242, 0.06166, 0.6283, 0.04421, 0.3999, 0.9903, 0.4126, 0.9903, 0.4151, 0.5097, 0.3974, 0.5097, 0.6064, 0.05884, 0.6242, 0.06166, 0.5898, 0.08983, 0.5905, 0.0719, 0.3687, 0.9903, 0.3813, 0.9903, 0.3838, 0.5097, 0.3662, 0.5097, 0.5719, 0.09052, 0.5898, 0.08983, 0.5617, 0.1242, 0.5588, 0.1064, 0.3374, 0.9903, 0.3501, 0.9903, 0.3526, 0.5097, 0.3349, 0.5097, 0.5442, 0.1283, 0.5617, 0.1242, 0.5407, 0.1633, 0.5345, 0.1465, 0.3062, 0.9903, 0.3188, 0.9903, 0.3213, 0.5097, 0.3037, 0.5097, 0.5244, 0.1708, 0.5407, 0.1633, 0.5278, 0.2058, 0.5185, 0.1905, 0.2749, 0.9903, 0.2876, 0.9903, 0.2901, 0.5097, 0.2724, 0.5097, 0.5133, 0.2163, 0.5278, 0.2058, 0.5235, 0.25, 0.5113, 0.2368, 0.2437, 0.9903, 0.2563, 0.9903, 0.2588, 0.5097, 0.2412, 0.5097, 0.5113, 0.2632, 0.5235, 0.25, 0.5278, 0.2942, 0.5133, 0.2837, 0.2124, 0.9903, 0.2251, 0.9903, 0.2276, 0.5097, 0.2099, 0.5097, 0.5185, 0.3095, 0.5278, 0.2942, 0.5407, 0.3367, 0.5244, 0.3292, 0.1812, 0.9903, 0.1938, 0.9903, 0.1963, 0.5097, 0.1787, 0.5097, 0.5345, 0.3535, 0.5407, 0.3367, 0.5617, 0.3758, 0.5442, 0.3717, 0.1499, 0.9903, 0.1626, 0.9903, 0.1651, 0.5097, 0.1474, 0.5097, 0.5588, 0.3936, 0.5617, 0.3758, 0.5898, 0.4102, 0.5719, 0.4095, 0.1187, 0.9903, 0.1313, 0.9903, 0.1338, 0.5097, 0.1162, 0.5097, 0.5905, 0.4281, 0.5898, 0.4102, 0.6242, 0.4383, 0.6064, 0.4412, 0.08741, 0.9903, 0.1001, 0.9903, 0.1026, 0.5097, 0.08493, 0.5097, 0.6283, 0.4558, 0.6242, 0.4383, 0.6633, 0.4593, 0.6465, 0.4655, 0.05616, 0.9903, 0.06884, 0.9903, 0.07132, 0.5097, 0.05368, 0.5097, 0.6708, 0.4756, 0.6633, 0.4593, 0.7058, 0.4722, 0.6905, 0.4815, 0.02491, 0.9903, 0.03759, 0.9903, 0.04007, 0.5097, 0.02243, 0.5097, 0.7163, 0.4867, 0.7058, 0.4722, 0.75, 0.4765, 0.7368, 0.4887, 0.75, 0.4765, 0.7058, 0.4722, 0.6633, 0.4593, 0.6242, 0.4383, 0.5898, 0.4102, 0.5617, 0.3758, 0.5407, 0.3367, 0.5278, 0.2942, 0.5235, 0.25, 0.5278, 0.2058, 0.5407, 0.1633, 0.5617, 0.1242, 0.5898, 0.08983, 0.6242, 0.06166, 0.6633, 0.04072, 0.7058, 0.02783, 0.75, 0.02348, 0.7942, 0.02783, 0.8367, 0.04072, 0.8758, 0.06166, 0.9102, 0.08983, 0.9383, 0.1242, 0.9593, 0.1633, 0.9722, 0.2058, 0.9765, 0.25, 0.9722, 0.2942, 0.9593, 0.3367, 0.9383, 0.3758, 0.9102, 0.4102, 0.8758, 0.4383, 0.8367, 0.4593, 0.7942, 0.4722, 0.02243, 0.5097, 0.02491, 0.9903, 0.006339, 0.9903, 0.008816, 0.5097, 0.9287, 0.5097, 0.9312, 0.9903, 0.9126, 0.9903, 0.9151, 0.5097, 0.8974, 0.5097, 0.8999, 0.9903, 0.8813, 0.9903, 0.8838, 0.5097, 0.8662, 0.5097, 0.8687, 0.9903, 0.8501, 0.9903, 0.8526, 0.5097, 0.8349, 0.5097, 0.8374, 0.9903, 0.8188, 0.9903, 0.8213, 0.5097, 0.8037, 0.5097, 0.8062, 0.9903, 0.7876, 0.9903, 0.7901, 0.5097, 0.7724, 0.5097, 0.7749, 0.9903, 0.7563, 0.9903, 0.7588, 0.5097, 0.7412, 0.5097, 0.7437, 0.9903, 0.7251, 0.9903, 0.7276, 0.5097, 0.7099, 0.5097, 0.7124, 0.9903, 0.6938, 0.9903, 0.6963, 0.5097, 0.6787, 0.5097, 0.6812, 0.9903, 0.6626, 0.9903, 0.6651, 0.5097, 0.6474, 0.5097, 0.6499, 0.9903, 0.6313, 0.9903, 0.6338, 0.5097, 0.6162, 0.5097, 0.6187, 0.9903, 0.6001, 0.9903, 0.6026, 0.5097, 0.5849, 0.5097, 0.5874, 0.9903, 0.5688, 0.9903, 0.5713, 0.5097, 0.5537, 0.5097, 0.5562, 0.9903, 0.5376, 0.9903, 0.5401, 0.5097, 0.5224, 0.5097, 0.5249, 0.9903, 0.5063, 0.9903, 0.5088, 0.5097, 0.4912, 0.5097, 0.4937, 0.9903, 0.4751, 0.9903, 0.4776, 0.5097, 0.4599, 0.5097, 0.4624, 0.9903, 0.4438, 0.9903, 0.4463, 0.5097, 0.4287, 0.5097, 0.4312, 0.9903, 0.4126, 0.9903, 0.4151, 0.5097, 0.3974, 0.5097, 0.3999, 0.9903, 0.3813, 0.9903, 0.3838, 0.5097, 0.3662, 0.5097, 0.3687, 0.9903, 0.3501, 0.9903, 0.3526, 0.5097, 0.3349, 0.5097, 0.3374, 0.9903, 0.3188, 0.9903, 0.3213, 0.5097, 0.3037, 0.5097, 0.3062, 0.9903, 0.2876, 0.9903, 0.2901, 0.5097, 0.2724, 0.5097, 0.2749, 0.9903, 0.2563, 0.9903, 0.2588, 0.5097, 0.2412, 0.5097, 0.2437, 0.9903, 0.2251, 0.9903, 0.2276, 0.5097, 0.2099, 0.5097, 0.2124, 0.9903, 0.1938, 0.9903, 0.1963, 0.5097, 0.1787, 0.5097, 0.1812, 0.9903, 0.1626, 0.9903, 0.1651, 0.5097, 0.1474, 0.5097, 0.1499, 0.9903, 0.1313, 0.9903, 0.1338, 0.5097, 0.1162, 0.5097, 0.1187, 0.9903, 0.1001, 0.9903, 0.1026, 0.5097, 0.08493, 0.5097, 0.08741, 0.9903, 0.06884, 0.9903, 0.07132, 0.5097, 0.05368, 0.5097, 0.05616, 0.9903, 0.03759, 0.9903, 0.04007, 0.5097, 0.9599, 0.5097, 0.9624, 0.9903, 0.9438, 0.9903, 0.9463, 0.5097, 0.9912, 0.5097, 0.9937, 0.9903, 0.9751, 0.9903, 0.9776, 0.5097, 0.75, 0.4765, 0.7368, 0.4887, 0.7632, 0.4887, 0.7942, 0.4722, 0.7837, 0.4867, 0.8095, 0.4815, 0.8367, 0.4593, 0.8292, 0.4756, 0.8535, 0.4655, 0.8758, 0.4383, 0.8717, 0.4558, 0.8936, 0.4412, 0.9102, 0.4102, 0.9095, 0.4281, 0.9281, 0.4095, 0.9383, 0.3758, 0.9412, 0.3936, 0.9558, 0.3717, 0.9593, 0.3367, 0.9655, 0.3535, 0.9756, 0.3292, 0.9722, 0.2942, 0.9815, 0.3095, 0.9867, 0.2837, 0.9765, 0.25, 0.9887, 0.2632, 0.9887, 0.2368, 0.9722, 0.2058, 0.9867, 0.2163, 0.9815, 0.1905, 0.9593, 0.1633, 0.9756, 0.1708, 0.9655, 0.1465, 0.9383, 0.1242, 0.9558, 0.1283, 0.9412, 0.1064, 0.9102, 0.08983, 0.9281, 0.09052, 0.9095, 0.0719, 0.8758, 0.06166, 0.8936, 0.05884, 0.8717, 0.04421, 0.8367, 0.04072, 0.8535, 0.0345, 0.8292, 0.02443, 0.7942, 0.02783, 0.8095, 0.01845, 0.7837, 0.01332, 0.75, 0.02348, 0.7632, 0.0113, 0.7368, 0.0113, 0.7058, 0.02783, 0.7163, 0.01332, 0.6905, 0.01845, 0.6633, 0.04072, 0.6708, 0.02443, 0.6465, 0.0345, 0.6242, 0.06166, 0.6283, 0.04421, 0.6064, 0.05884, 0.5898, 0.08983, 0.5905, 0.0719, 0.5719, 0.09052, 0.5617, 0.1242, 0.5588, 0.1064, 0.5442, 0.1283, 0.5407, 0.1633, 0.5345, 0.1465, 0.5244, 0.1708, 0.5278, 0.2058, 0.5185, 0.1905, 0.5133, 0.2163, 0.5235, 0.25, 0.5113, 0.2368, 0.5113, 0.2632, 0.5278, 0.2942, 0.5133, 0.2837, 0.5185, 0.3095, 0.5407, 0.3367, 0.5244, 0.3292, 0.5345, 0.3535, 0.5617, 0.3758, 0.5442, 0.3717, 0.5588, 0.3936, 0.5898, 0.4102, 0.5719, 0.4095, 0.5905, 0.4281, 0.6242, 0.4383, 0.6064, 0.4412, 0.6283, 0.4558, 0.6633, 0.4593, 0.6465, 0.4655, 0.6708, 0.4756, 0.7058, 0.4722, 0.6905, 0.4815, 0.7163, 0.4867, 0.7632, 0.4887, 0.7837, 0.4867, 0.7942, 0.4722, 0.75, 0.4765, 0.008816, 0.5097, 0.006339, 0.9903, 0.0, 0.9901, 0.0, 0.5096, 0.9624, 0.9903, 0.9599, 0.5097, 0.9776, 0.5097, 0.9751, 0.9903, 0.8095, 0.4815, 0.8292, 0.4756, 0.8367, 0.4593, 0.7942, 0.4722, 0.9312, 0.9903, 0.9287, 0.5097, 0.9463, 0.5097, 0.9438, 0.9903, 0.8535, 0.4655, 0.8717, 0.4558, 0.8758, 0.4383, 0.8367, 0.4593, 0.8999, 0.9903, 0.8974, 0.5097, 0.9151, 0.5097, 0.9126, 0.9903, 0.8936, 0.4412, 0.9095, 0.4281, 0.9102, 0.4102, 0.8758, 0.4383, 0.8687, 0.9903, 0.8662, 0.5097, 0.8838, 0.5097, 0.8813, 0.9903, 0.9281, 0.4095, 0.9412, 0.3936, 0.9383, 0.3758, 0.9102, 0.4102, 0.8374, 0.9903, 0.8349, 0.5097, 0.8526, 0.5097, 0.8501, 0.9903, 0.9558, 0.3717, 0.9655, 0.3535, 0.9593, 0.3367, 0.9383, 0.3758, 0.8062, 0.9903, 0.8037, 0.5097, 0.8213, 0.5097, 0.8188, 0.9903, 0.9756, 0.3292, 0.9815, 0.3095, 0.9722, 0.2942, 0.9593, 0.3367, 0.7749, 0.9903, 0.7724, 0.5097, 0.7901, 0.5097, 0.7876, 0.9903, 0.9867, 0.2837, 0.9887, 0.2632, 0.9765, 0.25, 0.9722, 0.2942, 0.7437, 0.9903, 0.7412, 0.5097, 0.7588, 0.5097, 0.7563, 0.9903, 0.9887, 0.2368, 0.9867, 0.2163, 0.9722, 0.2058, 0.9765, 0.25, 0.7124, 0.9903, 0.7099, 0.5097, 0.7276, 0.5097, 0.7251, 0.9903, 0.9815, 0.1905, 0.9756, 0.1708, 0.9593, 0.1633, 0.9722, 0.2058, 0.6812, 0.9903, 0.6787, 0.5097, 0.6963, 0.5097, 0.6938, 0.9903, 0.9655, 0.1465, 0.9558, 0.1283, 0.9383, 0.1242, 0.9593, 0.1633, 0.6499, 0.9903, 0.6474, 0.5097, 0.6651, 0.5097, 0.6626, 0.9903, 0.9412, 0.1064, 0.9281, 0.09052, 0.9102, 0.08983, 0.9383, 0.1242, 0.6187, 0.9903, 0.6162, 0.5097, 0.6338, 0.5097, 0.6313, 0.9903, 0.9095, 0.0719, 0.8936, 0.05884, 0.8758, 0.06166, 0.9102, 0.08983, 0.5874, 0.9903, 0.5849, 0.5097, 0.6026, 0.5097, 0.6001, 0.9903, 0.8717, 0.04421, 0.8535, 0.0345, 0.8367, 0.04072, 0.8758, 0.06166, 0.5562, 0.9903, 0.5537, 0.5097, 0.5713, 0.5097, 0.5688, 0.9903, 0.8292, 0.02443, 0.8095, 0.01845, 0.7942, 0.02783, 0.8367, 0.04072, 0.5249, 0.9903, 0.5224, 0.5097, 0.5401, 0.5097, 0.5376, 0.9903, 0.7837, 0.01332, 0.7632, 0.0113, 0.75, 0.02348, 0.7942, 0.02783, 0.4937, 0.9903, 0.4912, 0.5097, 0.5088, 0.5097, 0.5063, 0.9903, 0.7368, 0.0113, 0.7163, 0.01332, 0.7058, 0.02783, 0.75, 0.02348, 0.4624, 0.9903, 0.4599, 0.5097, 0.4776, 0.5097, 0.4751, 0.9903, 0.6905, 0.01845, 0.6708, 0.02443, 0.6633, 0.04072, 0.7058, 0.02783, 0.4312, 0.9903, 0.4287, 0.5097, 0.4463, 0.5097, 0.4438, 0.9903, 0.6465, 0.0345, 0.6283, 0.04421, 0.6242, 0.06166, 0.6633, 0.04072, 0.3999, 0.9903, 0.3974, 0.5097, 0.4151, 0.5097, 0.4126, 0.9903, 0.6064, 0.05884, 0.5905, 0.0719, 0.5898, 0.08983, 0.6242, 0.06166, 0.3687, 0.9903, 0.3662, 0.5097, 0.3838, 0.5097, 0.3813, 0.9903, 0.5719, 0.09052, 0.5588, 0.1064, 0.5617, 0.1242, 0.5898, 0.08983, 0.3374, 0.9903, 0.3349, 0.5097, 0.3526, 0.5097, 0.3501, 0.9903, 0.5442, 0.1283, 0.5345, 0.1465, 0.5407, 0.1633, 0.5617, 0.1242, 0.3062, 0.9903, 0.3037, 0.5097, 0.3213, 0.5097, 0.3188, 0.9903, 0.5244, 0.1708, 0.5185, 0.1905, 0.5278, 0.2058, 0.5407, 0.1633, 0.2749, 0.9903, 0.2724, 0.5097, 0.2901, 0.5097, 0.2876, 0.9903, 0.5133, 0.2163, 0.5113, 0.2368, 0.5235, 0.25, 0.5278, 0.2058, 0.2437, 0.9903, 0.2412, 0.5097, 0.2588, 0.5097, 0.2563, 0.9903, 0.5113, 0.2632, 0.5133, 0.2837, 0.5278, 0.2942, 0.5235, 0.25, 0.2124, 0.9903, 0.2099, 0.5097, 0.2276, 0.5097, 0.2251, 0.9903, 0.5185, 0.3095, 0.5244, 0.3292, 0.5407, 0.3367, 0.5278, 0.2942, 0.1812, 0.9903, 0.1787, 0.5097, 0.1963, 0.5097, 0.1938, 0.9903, 0.5345, 0.3535, 0.5442, 0.3717, 0.5617, 0.3758, 0.5407, 0.3367, 0.1499, 0.9903, 0.1474, 0.5097, 0.1651, 0.5097, 0.1626, 0.9903, 0.5588, 0.3936, 0.5719, 0.4095, 0.5898, 0.4102, 0.5617, 0.3758, 0.1187, 0.9903, 0.1162, 0.5097, 0.1338, 0.5097, 0.1313, 0.9903, 0.5905, 0.4281, 0.6064, 0.4412, 0.6242, 0.4383, 0.5898, 0.4102, 0.08741, 0.9903, 0.08493, 0.5097, 0.1026, 0.5097, 0.1001, 0.9903, 0.6283, 0.4558, 0.6465, 0.4655, 0.6633, 0.4593, 0.6242, 0.4383, 0.05616, 0.9903, 0.05368, 0.5097, 0.07132, 0.5097, 0.06884, 0.9903, 0.6708, 0.4756, 0.6905, 0.4815, 0.7058, 0.4722, 0.6633, 0.4593, 0.02491, 0.9903, 0.02243, 0.5097, 0.04007, 0.5097, 0.03759, 0.9903, 0.7163, 0.4867, 0.7368, 0.4887, 0.75, 0.4765, 0.7058, 0.4722, 0.75, 0.4765, 0.7942, 0.4722, 0.8367, 0.4593, 0.8758, 0.4383, 0.9102, 0.4102, 0.9383, 0.3758, 0.9593, 0.3367, 0.9722, 0.2942, 0.9765, 0.25, 0.9722, 0.2058, 0.9593, 0.1633, 0.9383, 0.1242, 0.9102, 0.08983, 0.8758, 0.06166, 0.8367, 0.04072, 0.7942, 0.02783, 0.75, 0.02348, 0.7058, 0.02783, 0.6633, 0.04072, 0.6242, 0.06166, 0.5898, 0.08983, 0.5617, 0.1242, 0.5407, 0.1633, 0.5278, 0.2058, 0.5235, 0.25, 0.5278, 0.2942, 0.5407, 0.3367, 0.5617, 0.3758, 0.5898, 0.4102, 0.6242, 0.4383, 0.6633, 0.4593, 0.7058, 0.4722, 0.1001, 0.9903, 0.08741, 0.9903, 0.08741, 0.9903, 0.1001, 0.9903, 0.5063, 0.9903, 0.4937, 0.9903, 0.4937, 0.9903, 0.5063, 0.9903, 0.7437, 0.9903, 0.7251, 0.9903, 0.7251, 0.9903, 0.7437, 0.9903, 0.08741, 0.9903, 0.06884, 0.9903, 0.06884, 0.9903, 0.08741, 0.9903, 0.9126, 0.9903, 0.8999, 0.9903, 0.8999, 0.9903, 0.9126, 0.9903, 0.8999, 0.9903, 0.8813, 0.9903, 0.8813, 0.9903, 0.8999, 0.9903, 0.2437, 0.9903, 0.2251, 0.9903, 0.2251, 0.9903, 0.2437, 0.9903, 0.2876, 0.9903, 0.2749, 0.9903, 0.2749, 0.9903, 0.2876, 0.9903, 0.6938, 0.9903, 0.6812, 0.9903, 0.6812, 0.9903, 0.6938, 0.9903, 0.3999, 0.9903, 0.3813, 0.9903, 0.3813, 0.9903, 0.3999, 0.9903, 0.06884, 0.9903, 0.05616, 0.9903, 0.05616, 0.9903, 0.06884, 0.9903, 0.4751, 0.9903, 0.4624, 0.9903, 0.4624, 0.9903, 0.4751, 0.9903, 0.5562, 0.9903, 0.5376, 0.9903, 0.5376, 0.9903, 0.5562, 0.9903, 0.8813, 0.9903, 0.8687, 0.9903, 0.8687, 0.9903, 0.8813, 0.9903, 0.7124, 0.9903, 0.6938, 0.9903, 0.6938, 0.9903, 0.7124, 0.9903, 0.05616, 0.9903, 0.03759, 0.9903, 0.03759, 0.9903, 0.05616, 0.9903, 0.2563, 0.9903, 0.2437, 0.9903, 0.2437, 0.9903, 0.2563, 0.9903, 0.6626, 0.9903, 0.6499, 0.9903, 0.6499, 0.9903, 0.6626, 0.9903, 0.8687, 0.9903, 0.8501, 0.9903, 0.8501, 0.9903, 0.8687, 0.9903, 0.2124, 0.9903, 0.1938, 0.9903, 0.1938, 0.9903, 0.2124, 0.9903, 0.03759, 0.9903, 0.02491, 0.9903, 0.02491, 0.9903, 0.03759, 0.9903, 0.3687, 0.9903, 0.3501, 0.9903, 0.3501, 0.9903, 0.3687, 0.9903, 0.4438, 0.9903, 0.4312, 0.9903, 0.4312, 0.9903, 0.4438, 0.9903, 0.8501, 0.9903, 0.8374, 0.9903, 0.8374, 0.9903, 0.8501, 0.9903, 0.5249, 0.9903, 0.5063, 0.9903, 0.5063, 0.9903, 0.5249, 0.9903, 0.2251, 0.9903, 0.2124, 0.9903, 0.2124, 0.9903, 0.2251, 0.9903, 0.6313, 0.9903, 0.6187, 0.9903, 0.6187, 0.9903, 0.6313, 0.9903, 0.6812, 0.9903, 0.6626, 0.9903, 0.6626, 0.9903, 0.6812, 0.9903, 0.02491, 0.9903, 0.006339, 0.9903, 0.006339, 0.9903, 0.02491, 0.9903, 0.9937, 0.9903, 0.9751, 0.9903, 0.9751, 0.9903, 0.9937, 0.9903, 0.8374, 0.9903, 0.8188, 0.9903, 0.8188, 0.9903, 0.8374, 0.9903, 0.1812, 0.9903, 0.1626, 0.9903, 0.1626, 0.9903, 0.1812, 0.9903, 0.4126, 0.9903, 0.3999, 0.9903, 0.3999, 0.9903, 0.4126, 0.9903, 0.8188, 0.9903, 0.8062, 0.9903, 0.8062, 0.9903, 0.8188, 0.9903, 0.3374, 0.9903, 0.3188, 0.9903, 0.3188, 0.9903, 0.3374, 0.9903, 0.1938, 0.9903, 0.1812, 0.9903, 0.1812, 0.9903, 0.1938, 0.9903, 0.4937, 0.9903, 0.4751, 0.9903, 0.4751, 0.9903, 0.4937, 0.9903, 0.6001, 0.9903, 0.5874, 0.9903, 0.5874, 0.9903, 0.6001, 0.9903, 0.006339, 0.9903, 0.0, 0.9901, 0.0, 0.9901, 0.006339, 0.9903, 0.6499, 0.9903, 0.6313, 0.9903, 0.6313, 0.9903, 0.6499, 0.9903, 0.3813, 0.9903, 0.3687, 0.9903, 0.3687, 0.9903, 0.3813, 0.9903, 0.7876, 0.9903, 0.7749, 0.9903, 0.7749, 0.9903, 0.7876, 0.9903, 0.8062, 0.9903, 0.7876, 0.9903, 0.7876, 0.9903, 0.8062, 0.9903, 0.1499, 0.9903, 0.1313, 0.9903, 0.1313, 0.9903, 0.1499, 0.9903, 0.9624, 0.9903, 0.9438, 0.9903, 0.9438, 0.9903, 0.9624, 0.9903, 0.3062, 0.9903, 0.2876, 0.9903, 0.2876, 0.9903, 0.3062, 0.9903, 0.1626, 0.9903, 0.1499, 0.9903, 0.1499, 0.9903, 0.1626, 0.9903, 0.5688, 0.9903, 0.5562, 0.9903, 0.5562, 0.9903, 0.5688, 0.9903, 0.9751, 0.9903, 0.9624, 0.9903, 0.9624, 0.9903, 0.9751, 0.9903, 0.4624, 0.9903, 0.4438, 0.9903, 0.4438, 0.9903, 0.4624, 0.9903, 0.3501, 0.9903, 0.3374, 0.9903, 0.3374, 0.9903, 0.3501, 0.9903, 0.6187, 0.9903, 0.6001, 0.9903, 0.6001, 0.9903, 0.6187, 0.9903, 0.7563, 0.9903, 0.7437, 0.9903, 0.7437, 0.9903, 0.7563, 0.9903, 0.7749, 0.9903, 0.7563, 0.9903, 0.7563, 0.9903, 0.7749, 0.9903, 0.1187, 0.9903, 0.1001, 0.9903, 0.1001, 0.9903, 0.1187, 0.9903, 0.1313, 0.9903, 0.1187, 0.9903, 0.1187, 0.9903, 0.1313, 0.9903, 0.5376, 0.9903, 0.5249, 0.9903, 0.5249, 0.9903, 0.5376, 0.9903, 0.9438, 0.9903, 0.9312, 0.9903, 0.9312, 0.9903, 0.9438, 0.9903, 0.9312, 0.9903, 0.9126, 0.9903, 0.9126, 0.9903, 0.9312, 0.9903, 0.2749, 0.9903, 0.2563, 0.9903, 0.2563, 0.9903, 0.2749, 0.9903, 0.3188, 0.9903, 0.3062, 0.9903, 0.3062, 0.9903, 0.3188, 0.9903, 0.4312, 0.9903, 0.4126, 0.9903, 0.4126, 0.9903, 0.4312, 0.9903, 0.7251, 0.9903, 0.7124, 0.9903, 0.7124, 0.9903, 0.7251, 0.9903, 0.5874, 0.9903, 0.5688, 0.9903, 0.5688, 0.9903, 0.5874, 0.9903])
me_cylinder_001.materials.append(mat_material_004)
me_cylinder_001.materials.append(None)
me_cylinder_001.update()
me_cube_001 = bpy.data.meshes.new('Cube.001')
me_cube_001.from_pydata([(-1.0, -1.0, -1.0), (-1.0, -1.0, 1.0), (-1.0, 1.0, -1.0), (-1.0, 1.0, 1.0), (1.0, -1.0, -1.0), (1.0, -1.0, 1.0), (1.0, 1.0, -1.0), (1.0, 1.0, 1.0), (1.0, -1.0, -4.608), (1.0, 1.0, -4.608), (1.0, -1.0, 1.0), (1.0, -1.0, -1.0), (1.042, 1.0, -3.793), (1.042, -1.0, -3.793), (1.0, 1.0, -3.793), (1.0, -1.0, -3.793), (1.0, -1.0, -3.793), (1.0, 1.0, -3.793), (1.0, -1.0, -3.793), (1.0, 1.0, -3.793), (1.042, -1.0, -1.0), (1.042, -1.0, 1.0), (1.042, 1.0, -1.0), (1.042, 1.0, 1.0), (1.0, 1.0, 1.0), (1.0, 1.0, -1.0), (1.0, -1.0, 1.0), (1.0, -1.0, -1.0), (1.042, 1.0, -3.793), (1.042, -1.0, -3.793), (1.0, 1.0, -3.793), (1.0, -1.0, -3.793), (1.0, 1.0, 1.0), (1.0, 1.0, -1.0), (1.0, -1.0, 1.0), (1.0, -1.0, -1.0), (1.0, -1.0, -1.0), (1.0, -1.0, 1.0), (1.0, 1.0, -1.0), (1.0, 1.0, 1.0), (1.042, -1.0, -1.0), (1.042, -1.0, 1.0), (1.042, 1.0, -1.0), (1.042, 1.0, 1.0), (1.0, -1.0, -4.608), (1.0, 1.0, -4.608), (1.0, -1.0, -4.608), (1.0, 1.0, -4.608), (1.042, 1.0, -4.608), (1.042, -1.0, -4.608), (1.0, 1.0, -4.608), (1.0, -1.0, -4.608), (1.323, -1.0, -4.608), (1.323, 1.0, -4.608), (1.323, 1.0, -3.793), (1.323, -1.0, -3.793), (1.323, 1.0, -3.793), (1.323, -1.0, -3.793), (1.323, 1.0, -4.608), (1.323, -1.0, -4.608), (1.0, 1.0, -1.0), (1.0, 1.0, 1.0), (1.0, -1.0, -4.608), (1.0, 1.0, -4.608), (1.042, 1.0, -3.793), (1.042, -1.0, -3.793), (1.0, 1.0, -3.793), (1.0, -1.0, -3.793), (1.0, -1.0, -3.793), (1.0, 1.0, -3.793), (1.0, -1.0, -3.793), (1.0, 1.0, -3.793), (1.042, -1.0, -1.0), (1.042, -1.0, 1.0), (1.042, 1.0, -1.0), (1.042, 1.0, 1.0), (1.0, 1.0, 1.0), (1.0, 1.0, -1.0), (1.0, -1.0, 1.0), (1.0, -1.0, -1.0), (1.042, 1.0, -3.793), (1.042, -1.0, -3.793), (1.0, 1.0, -3.793), (1.0, -1.0, -3.793), (1.0, 1.0, 1.0), (1.0, 1.0, -1.0), (1.0, -1.0, 1.0), (1.0, -1.0, -1.0), (1.0, -1.0, -1.0), (1.0, -1.0, 1.0), (1.0, 1.0, -1.0), (1.0, 1.0, 1.0), (1.042, -1.0, -1.0), (1.042, -1.0, 1.0), (1.042, 1.0, -1.0), (1.042, 1.0, 1.0), (1.0, -1.0, -4.608), (1.0, 1.0, -4.608), (1.0, -1.0, -4.608), (1.0, 1.0, -4.608), (1.042, 1.0, -4.608), (1.042, -1.0, -4.608), (1.0, 1.0, -4.608), (1.0, -1.0, -4.608), (1.323, -1.0, -4.608), (1.323, 1.0, -4.608), (1.323, 1.0, -3.793), (1.323, -1.0, -3.793), (1.323, 1.0, -3.793), (1.323, -1.0, -3.793), (1.323, 1.0, -4.608), (1.323, -1.0, -4.608), (1.0, -1.0, 1.0), (1.0, -1.0, -1.0), (1.0, 1.0, -1.0), (1.0, 1.0, 1.0), (1.0, -1.0, -4.608), (1.0, 1.0, -4.608), (1.042, 1.0, -3.793), (1.042, -1.0, -3.793), (1.0, 1.0, -3.793), (1.0, -1.0, -3.793), (1.0, -1.0, -3.793), (1.0, 1.0, -3.793), (1.0, -1.0, -3.793), (1.0, 1.0, -3.793), (1.042, -1.0, -1.0), (1.042, -1.0, 1.0), (1.042, 1.0, -1.0), (1.042, 1.0, 1.0), (1.0, 1.0, 1.0), (1.0, 1.0, -1.0), (1.0, -1.0, 1.0), (1.0, -1.0, -1.0), (1.042, 1.0, -3.793), (1.042, -1.0, -3.793), (1.0, 1.0, -3.793), (1.0, -1.0, -3.793), (1.0, 1.0, 1.0), (1.0, 1.0, -1.0), (1.0, -1.0, 1.0), (1.0, -1.0, -1.0), (1.0, -1.0, -1.0), (1.0, -1.0, 1.0), (1.0, 1.0, -1.0), (1.0, 1.0, 1.0), (1.042, -1.0, -1.0), (1.042, -1.0, 1.0), (1.042, 1.0, -1.0), (1.042, 1.0, 1.0), (1.0, -1.0, -4.608), (1.0, 1.0, -4.608), (1.0, -1.0, -4.608), (1.0, 1.0, -4.608), (1.042, 1.0, -4.608), (1.042, -1.0, -4.608), (1.0, 1.0, -4.608), (1.0, -1.0, -4.608), (1.323, -1.0, -4.608), (1.323, 1.0, -4.608), (1.323, 1.0, -3.793), (1.323, -1.0, -3.793), (1.323, 1.0, -3.793), (1.323, -1.0, -3.793), (1.323, 1.0, -4.608), (1.323, -1.0, -4.608), (-0.9914, 1.0, -1.0), (-0.9914, 1.0, 1.0), (-0.9914, -1.0, -1.0), (-0.9914, -1.0, 1.0), (-0.9914, 1.0, -4.608), (-0.9914, -1.0, -4.608), (-0.9914, 1.0, 1.0), (-0.9914, 1.0, -1.0), (-1.034, -1.0, -3.793), (-1.034, 1.0, -3.793), (-0.9914, -1.0, -3.793), (-0.9914, 1.0, -3.793), (-0.9914, 1.0, -3.793), (-0.9914, -1.0, -3.793), (-0.9914, 1.0, -3.793), (-0.9914, -1.0, -3.793), (-1.034, 1.0, -1.0), (-1.034, 1.0, 1.0), (-1.034, -1.0, -1.0), (-1.034, -1.0, 1.0), (-0.9914, -1.0, 1.0), (-0.9914, -1.0, -1.0), (-0.9914, 1.0, 1.0), (-0.9914, 1.0, -1.0), (-1.034, -1.0, -3.793), (-1.034, 1.0, -3.793), (-0.9914, -1.0, -3.793), (-0.9914, 1.0, -3.793), (-0.9914, -1.0, 1.0), (-0.9914, -1.0, -1.0), (-0.9914, 1.0, 1.0), (-0.9914, 1.0, -1.0), (-0.9914, 1.0, -1.0), (-0.9914, 1.0, 1.0), (-0.9914, -1.0, -1.0), (-0.9914, -1.0, 1.0), (-1.034, 1.0, -1.0), (-1.034, 1.0, 1.0), (-1.034, -1.0, -1.0), (-1.034, -1.0, 1.0), (-0.9914, 1.0, -4.608), (-0.9914, -1.0, -4.608), (-0.9914, 1.0, -4.608), (-0.9914, -1.0, -4.608), (-1.034, -1.0, -4.608), (-1.034, 1.0, -4.608), (-0.9914, -1.0, -4.608), (-0.9914, 1.0, -4.608), (-1.314, 1.0, -4.608), (-1.314, -1.0, -4.608), (-1.314, -1.0, -3.793), (-1.314, 1.0, -3.793), (-1.314, -1.0, -3.793), (-1.314, 1.0, -3.793), (-1.314, -1.0, -4.608), (-1.314, 1.0, -4.608), (-0.9914, -1.0, -1.0), (-0.9914, -1.0, 1.0), (-0.9914, 1.0, -4.608), (-0.9914, -1.0, -4.608), (-1.034, -1.0, -3.793), (-1.034, 1.0, -3.793), (-0.9914, -1.0, -3.793), (-0.9914, 1.0, -3.793), (-0.9914, 1.0, -3.793), (-0.9914, -1.0, -3.793), (-0.9914, 1.0, -3.793), (-0.9914, -1.0, -3.793), (-1.034, 1.0, -1.0), (-1.034, 1.0, 1.0), (-1.034, -1.0, -1.0), (-1.034, -1.0, 1.0), (-0.9914, -1.0, 1.0), (-0.9914, -1.0, -1.0), (-0.9914, 1.0, 1.0), (-0.9914, 1.0, -1.0), (-1.034, -1.0, -3.793), (-1.034, 1.0, -3.793), (-0.9914, -1.0, -3.793), (-0.9914, 1.0, -3.793), (-0.9914, -1.0, 1.0), (-0.9914, -1.0, -1.0), (-0.9914, 1.0, 1.0), (-0.9914, 1.0, -1.0), (-0.9914, 1.0, -1.0), (-0.9914, 1.0, 1.0), (-0.9914, -1.0, -1.0), (-0.9914, -1.0, 1.0), (-1.034, 1.0, -1.0), (-1.034, 1.0, 1.0), (-1.034, -1.0, -1.0), (-1.034, -1.0, 1.0), (-0.9914, 1.0, -4.608), (-0.9914, -1.0, -4.608), (-0.9914, 1.0, -4.608), (-0.9914, -1.0, -4.608), (-1.034, -1.0, -4.608), (-1.034, 1.0, -4.608), (-0.9914, -1.0, -4.608), (-0.9914, 1.0, -4.608), (-1.314, 1.0, -4.608), (-1.314, -1.0, -4.608), (-1.314, -1.0, -3.793), (-1.314, 1.0, -3.793), (-1.314, -1.0, -3.793), (-1.314, 1.0, -3.793), (-1.314, -1.0, -4.608), (-1.314, 1.0, -4.608), (-0.9914, 1.0, 1.0), (-0.9914, 1.0, -1.0), (-0.9914, -1.0, -1.0), (-0.9914, -1.0, 1.0), (-0.9914, 1.0, -4.608), (-0.9914, -1.0, -4.608), (-1.034, -1.0, -3.793), (-1.034, 1.0, -3.793), (-0.9914, -1.0, -3.793), (-0.9914, 1.0, -3.793), (-0.9914, 1.0, -3.793), (-0.9914, -1.0, -3.793), (-0.9914, 1.0, -3.793), (-0.9914, -1.0, -3.793), (-1.034, 1.0, -1.0), (-1.034, 1.0, 1.0), (-1.034, -1.0, -1.0), (-1.034, -1.0, 1.0), (-0.9914, -1.0, 1.0), (-0.9914, -1.0, -1.0), (-0.9914, 1.0, 1.0), (-0.9914, 1.0, -1.0), (-1.034, -1.0, -3.793), (-1.034, 1.0, -3.793), (-0.9914, -1.0, -3.793), (-0.9914, 1.0, -3.793), (-0.9914, -1.0, 1.0), (-0.9914, -1.0, -1.0), (-0.9914, 1.0, 1.0), (-0.9914, 1.0, -1.0), (-0.9914, 1.0, -1.0), (-0.9914, 1.0, 1.0), (-0.9914, -1.0, -1.0), (-0.9914, -1.0, 1.0), (-1.034, 1.0, -1.0), (-1.034, 1.0, 1.0), (-1.034, -1.0, -1.0), (-1.034, -1.0, 1.0), (-0.9914, 1.0, -4.608), (-0.9914, -1.0, -4.608), (-0.9914, 1.0, -4.608), (-0.9914, -1.0, -4.608), (-1.034, -1.0, -4.608), (-1.034, 1.0, -4.608), (-0.9914, -1.0, -4.608), (-0.9914, 1.0, -4.608), (-1.314, 1.0, -4.608), (-1.314, -1.0, -4.608), (-1.314, -1.0, -3.793), (-1.314, 1.0, -3.793), (-1.314, -1.0, -3.793), (-1.314, 1.0, -3.793), (-1.314, -1.0, -4.608), (-1.314, 1.0, -4.608), (-0.01289, 24.02, -4.115), (-0.01289, 24.02, -21.17), (0.9215, 23.56, -4.115), (0.9215, 23.56, -21.17), (1.82, 22.19, -4.115), (1.82, 22.19, -21.17), (2.648, 19.97, -4.115), (2.648, 19.97, -21.17), (3.374, 16.99, -4.115), (3.374, 16.99, -21.17), (3.969, 13.35, -4.115), (3.969, 13.35, -21.17), (4.412, 9.193, -4.115), (4.412, 9.193, -21.17), (4.684, 4.687, -4.115), (4.684, 4.687, -21.17), (4.776, 6.188e-06, -4.115), (4.776, 6.188e-06, -21.17), (4.684, -4.687, -4.115), (4.684, -4.687, -21.17), (4.412, -9.193, -4.115), (4.412, -9.193, -21.17), (3.969, -13.35, -4.115), (3.969, -13.35, -21.17), (3.374, -16.99, -4.115), (3.374, -16.99, -21.17), (2.648, -19.97, -4.115), (2.648, -19.97, -21.17), (1.82, -22.19, -4.115), (1.82, -22.19, -21.17), (0.9215, -23.56, -4.115), (0.9215, -23.56, -21.17), (-0.01289, -24.02, -4.115), (-0.01289, -24.02, -21.17), (-0.9472, -23.56, -4.115), (-0.9472, -23.56, -21.17), (-1.846, -22.19, -4.115), (-1.846, -22.19, -21.17), (-2.674, -19.97, -4.115), (-2.674, -19.97, -21.17), (-3.399, -16.99, -4.115), (-3.399, -16.99, -21.17), (-3.995, -13.35, -4.115), (-3.995, -13.35, -21.17), (-4.438, -9.193, -4.115), (-4.438, -9.193, -21.17), (-4.71, -4.687, -4.115), (-4.71, -4.687, -21.17), (-4.802, 7.524e-06, -4.115), (-4.802, 7.524e-06, -21.17), (-4.71, 4.687, -4.115), (-4.71, 4.687, -21.17), (-4.438, 9.193, -4.115), (-4.438, 9.193, -21.17), (-3.995, 13.35, -4.115), (-3.995, 13.35, -21.17), (-3.399, 16.99, -4.115), (-3.399, 16.99, -21.17), (-2.674, 19.97, -4.115), (-2.674, 19.97, -21.17), (-1.846, 22.19, -4.115), (-1.846, 22.19, -21.17), (-0.9472, 23.56, -4.115), (-0.9472, 23.56, -21.17), (-0.01289, 24.02, -21.17), (0.9215, 23.56, -21.17), (1.82, 22.19, -21.17), (2.648, 19.97, -21.17), (3.374, 16.99, -21.17), (3.969, 13.35, -21.17), (4.412, 9.193, -21.17), (4.684, 4.687, -21.17), (4.776, 6.188e-06, -21.17), (4.684, -4.687, -21.17), (4.412, -9.193, -21.17), (3.969, -13.35, -21.17), (3.374, -16.99, -21.17), (2.648, -19.97, -21.17), (1.82, -22.19, -21.17), (0.9215, -23.56, -21.17), (-0.01289, -24.02, -21.17), (-0.9472, -23.56, -21.17), (-1.846, -22.19, -21.17), (-2.674, -19.97, -21.17), (-3.399, -16.99, -21.17), (-3.995, -13.35, -21.17), (-4.438, -9.193, -21.17), (-4.71, -4.687, -21.17), (-4.802, 7.524e-06, -21.17), (-4.71, 4.687, -21.17), (-4.438, 9.193, -21.17), (-3.995, 13.35, -21.17), (-3.399, 16.99, -21.17), (-2.674, 19.97, -21.17), (-1.846, 22.19, -21.17), (-0.9472, 23.56, -21.17), (-0.01289, 23.62, -17.0), (0.9056, 23.16, -17.0), (1.789, 21.82, -17.0), (2.603, 19.64, -17.0), (3.316, 16.7, -17.0), (3.902, 13.12, -17.0), (4.337, 9.038, -17.0), (4.605, 4.607, -17.0), (4.695, 6.207e-06, -17.0), (4.605, -4.607, -17.0), (4.337, -9.038, -17.0), (3.902, -13.12, -17.0), (3.316, -16.7, -17.0), (2.603, -19.64, -17.0), (1.789, -21.82, -17.0), (0.9056, -23.16, -17.0), (-0.01289, -23.62, -17.0), (-0.9314, -23.16, -17.0), (-1.815, -21.82, -17.0), (-2.629, -19.64, -17.0), (-3.342, -16.7, -17.0), (-3.928, -13.12, -17.0), (-4.363, -9.038, -17.0), (-4.631, -4.607, -17.0), (-4.721, 7.521e-06, -17.0), (-4.631, 4.607, -17.0), (-4.363, 9.038, -17.0), (-3.928, 13.12, -17.0), (-3.342, 16.7, -17.0), (-2.629, 19.64, -17.0), (-1.815, 21.82, -17.0), (-0.9314, 23.16, -17.0), (-0.03152, 23.62, -10.05), (0.887, 23.16, -10.05), (1.77, 21.82, -10.05), (2.584, 19.64, -10.05), (3.298, 16.7, -10.05), (3.883, 13.12, -10.05), (4.318, 9.038, -10.05), (4.586, 4.607, -10.05), (4.677, 6.356e-06, -10.05), (4.586, -4.607, -10.05), (4.318, -9.038, -10.05), (3.883, -13.12, -10.05), (3.298, -16.7, -10.05), (2.584, -19.64, -10.05), (1.77, -21.82, -10.05), (0.887, -23.16, -10.05), (-0.03152, -23.62, -10.05), (-0.95, -23.16, -10.05), (-1.833, -21.82, -10.05), (-2.647, -19.64, -10.05), (-3.361, -16.7, -10.05), (-3.946, -13.12, -10.05), (-4.381, -9.038, -10.05), (-4.649, -4.607, -10.05), (-4.74, 7.67e-06, -10.05), (-4.649, 4.607, -10.05), (-4.381, 9.038, -10.05), (-3.946, 13.12, -10.05), (-3.361, 16.7, -10.05), (-2.647, 19.64, -10.05), (-1.833, 21.82, -10.05), (-0.95, 23.16, -10.05), (-0.03168, 0.4029, -7.965), (-0.01601, 0.3951, -7.965), (-0.0009469, 0.3722, -7.965), (0.01294, 0.335, -7.965), (0.02511, 0.2849, -7.965), (0.0351, 0.2238, -7.965), (0.04252, 0.1542, -7.965), (0.04709, 0.0786, -7.965), (0.04863, 7.789e-06, -7.965), (0.04709, -0.07859, -7.965), (0.04252, -0.1542, -7.965), (0.0351, -0.2238, -7.965), (0.02511, -0.2849, -7.965), (0.01294, -0.335, -7.965), (-0.0009469, -0.3722, -7.965), (-0.01601, -0.3951, -7.965), (-0.03168, -0.4029, -7.965), (-0.04735, -0.3951, -7.965), (-0.06242, -0.3722, -7.965), (-0.07631, -0.335, -7.965), (-0.08848, -0.2849, -7.965), (-0.09846, -0.2238, -7.965), (-0.1059, -0.1542, -7.965), (-0.1105, -0.07859, -7.965), (-0.112, 7.811e-06, -7.965), (-0.1105, 0.0786, -7.965), (-0.1059, 0.1542, -7.965), (-0.09846, 0.2238, -7.965), (-0.08848, 0.2849, -7.965), (-0.07631, 0.335, -7.965), (-0.06242, 0.3722, -7.965), (-0.04735, 0.3951, -7.965)], [], [(0, 1, 3, 2), (2, 3, 7, 6), (13, 29, 57, 55), (4, 5, 1, 0), (2, 6, 4, 0), (7, 3, 1, 5), (42, 40, 13, 12), (38, 33, 17, 14), (27, 4, 31, 18), (40, 20, 29, 13), (33, 22, 28, 17), (4, 6, 30, 31), (35, 36, 15, 16), (31, 30, 50, 51), (34, 35, 20, 21), (23, 21, 41, 43), (25, 38, 14, 19), (32, 34, 21, 23), (33, 32, 23, 22), (14, 17, 45, 9), (19, 14, 9, 47), (12, 13, 55, 54), (18, 31, 51, 46), (22, 42, 12, 28), (5, 4, 27, 26), (6, 7, 24, 25), (7, 5, 26, 24), (36, 27, 18, 15), (26, 27, 36, 37), (25, 24, 39, 38), (24, 26, 37, 39), (20, 35, 16, 29), (37, 36, 35, 34), (38, 39, 32, 33), (39, 37, 34, 32), (42, 43, 41, 40), (22, 23, 43, 42), (21, 20, 40, 41), (6, 25, 19, 30), (8, 9, 45, 44), (46, 47, 9, 8), (51, 50, 47, 46), (44, 45, 48, 49), (29, 49, 59, 57), (17, 28, 48, 45), (15, 18, 46, 8), (16, 15, 8, 44), (30, 19, 47, 50), (28, 12, 54, 56), (29, 16, 44, 49), (59, 58, 53, 52), (54, 55, 52, 53), (55, 57, 59, 52), (56, 54, 53, 58), (49, 48, 58, 59), (48, 28, 56, 58), (65, 81, 109, 107), (94, 92, 65, 64), (90, 85, 69, 66), (79, 11, 83, 70), (92, 72, 81, 65), (85, 74, 80, 69), (11, 60, 82, 83), (87, 88, 67, 68), (83, 82, 102, 103), (86, 87, 72, 73), (75, 73, 93, 95), (77, 90, 66, 71), (84, 86, 73, 75), (85, 84, 75, 74), (66, 69, 97, 63), (71, 66, 63, 99), (64, 65, 107, 106), (70, 83, 103, 98), (74, 94, 64, 80), (10, 11, 79, 78), (60, 61, 76, 77), (61, 10, 78, 76), (88, 79, 70, 67), (78, 79, 88, 89), (77, 76, 91, 90), (76, 78, 89, 91), (72, 87, 68, 81), (89, 88, 87, 86), (90, 91, 84, 85), (91, 89, 86, 84), (94, 95, 93, 92), (74, 75, 95, 94), (73, 72, 92, 93), (60, 77, 71, 82), (62, 63, 97, 96), (98, 99, 63, 62), (103, 102, 99, 98), (96, 97, 100, 101), (81, 101, 111, 109), (69, 80, 100, 97), (67, 70, 98, 62), (68, 67, 62, 96), (82, 71, 99, 102), (80, 64, 106, 108), (81, 68, 96, 101), (111, 110, 105, 104), (106, 107, 104, 105), (107, 109, 111, 104), (108, 106, 105, 110), (101, 100, 110, 111), (100, 80, 108, 110), (119, 135, 163, 161), (148, 146, 119, 118), (144, 139, 123, 120), (133, 113, 137, 124), (146, 126, 135, 119), (139, 128, 134, 123), (113, 114, 136, 137), (141, 142, 121, 122), (137, 136, 156, 157), (140, 141, 126, 127), (129, 127, 147, 149), (131, 144, 120, 125), (138, 140, 127, 129), (139, 138, 129, 128), (120, 123, 151, 117), (125, 120, 117, 153), (118, 119, 161, 160), (124, 137, 157, 152), (128, 148, 118, 134), (112, 113, 133, 132), (114, 115, 130, 131), (115, 112, 132, 130), (142, 133, 124, 121), (132, 133, 142, 143), (131, 130, 145, 144), (130, 132, 143, 145), (126, 141, 122, 135), (143, 142, 141, 140), (144, 145, 138, 139), (145, 143, 140, 138), (148, 149, 147, 146), (128, 129, 149, 148), (127, 126, 146, 147), (114, 131, 125, 136), (116, 117, 151, 150), (152, 153, 117, 116), (157, 156, 153, 152), (150, 151, 154, 155), (135, 155, 165, 163), (123, 134, 154, 151), (121, 124, 152, 116), (122, 121, 116, 150), (136, 125, 153, 156), (134, 118, 160, 162), (135, 122, 150, 155), (165, 164, 159, 158), (160, 161, 158, 159), (161, 163, 165, 158), (162, 160, 159, 164), (155, 154, 164, 165), (154, 134, 162, 164), (175, 191, 219, 217), (204, 202, 175, 174), (200, 195, 179, 176), (189, 166, 193, 180), (202, 182, 191, 175), (195, 184, 190, 179), (166, 168, 192, 193), (197, 198, 177, 178), (193, 192, 212, 213), (196, 197, 182, 183), (185, 183, 203, 205), (187, 200, 176, 181), (194, 196, 183, 185), (195, 194, 185, 184), (176, 179, 207, 171), (181, 176, 171, 209), (174, 175, 217, 216), (180, 193, 213, 208), (184, 204, 174, 190), (167, 166, 189, 188), (168, 169, 186, 187), (169, 167, 188, 186), (198, 189, 180, 177), (188, 189, 198, 199), (187, 186, 201, 200), (186, 188, 199, 201), (182, 197, 178, 191), (199, 198, 197, 196), (200, 201, 194, 195), (201, 199, 196, 194), (204, 205, 203, 202), (184, 185, 205, 204), (183, 182, 202, 203), (168, 187, 181, 192), (170, 171, 207, 206), (208, 209, 171, 170), (213, 212, 209, 208), (206, 207, 210, 211), (191, 211, 221, 219), (179, 190, 210, 207), (177, 180, 208, 170), (178, 177, 170, 206), (192, 181, 209, 212), (190, 174, 216, 218), (191, 178, 206, 211), (221, 220, 215, 214), (216, 217, 214, 215), (217, 219, 221, 214), (218, 216, 215, 220), (211, 210, 220, 221), (210, 190, 218, 220), (227, 243, 271, 269), (256, 254, 227, 226), (252, 247, 231, 228), (241, 173, 245, 232), (254, 234, 243, 227), (247, 236, 242, 231), (173, 222, 244, 245), (249, 250, 229, 230), (245, 244, 264, 265), (248, 249, 234, 235), (237, 235, 255, 257), (239, 252, 228, 233), (246, 248, 235, 237), (247, 246, 237, 236), (228, 231, 259, 225), (233, 228, 225, 261), (226, 227, 269, 268), (232, 245, 265, 260), (236, 256, 226, 242), (172, 173, 241, 240), (222, 223, 238, 239), (223, 172, 240, 238), (250, 241, 232, 229), (240, 241, 250, 251), (239, 238, 253, 252), (238, 240, 251, 253), (234, 249, 230, 243), (251, 250, 249, 248), (252, 253, 246, 247), (253, 251, 248, 246), (256, 257, 255, 254), (236, 237, 257, 256), (235, 234, 254, 255), (222, 239, 233, 244), (224, 225, 259, 258), (260, 261, 225, 224), (265, 264, 261, 260), (258, 259, 262, 263), (243, 263, 273, 271), (231, 242, 262, 259), (229, 232, 260, 224), (230, 229, 224, 258), (244, 233, 261, 264), (242, 226, 268, 270), (243, 230, 258, 263), (273, 272, 267, 266), (268, 269, 266, 267), (269, 271, 273, 266), (270, 268, 267, 272), (263, 262, 272, 273), (262, 242, 270, 272), (281, 297, 325, 323), (310, 308, 281, 280), (306, 301, 285, 282), (295, 275, 299, 286), (308, 288, 297, 281), (301, 290, 296, 285), (275, 276, 298, 299), (303, 304, 283, 284), (299, 298, 318, 319), (302, 303, 288, 289), (291, 289, 309, 311), (293, 306, 282, 287), (300, 302, 289, 291), (301, 300, 291, 290), (282, 285, 313, 279), (287, 282, 279, 315), (280, 281, 323, 322), (286, 299, 319, 314), (290, 310, 280, 296), (274, 275, 295, 294), (276, 277, 292, 293), (277, 274, 294, 292), (304, 295, 286, 283), (294, 295, 304, 305), (293, 292, 307, 306), (292, 294, 305, 307), (288, 303, 284, 297), (305, 304, 303, 302), (306, 307, 300, 301), (307, 305, 302, 300), (310, 311, 309, 308), (290, 291, 311, 310), (289, 288, 308, 309), (276, 293, 287, 298), (278, 279, 313, 312), (314, 315, 279, 278), (319, 318, 315, 314), (312, 313, 316, 317), (297, 317, 327, 325), (285, 296, 316, 313), (283, 286, 314, 278), (284, 283, 278, 312), (298, 287, 315, 318), (296, 280, 322, 324), (297, 284, 312, 317), (327, 326, 321, 320), (322, 323, 320, 321), (323, 325, 327, 320), (324, 322, 321, 326), (317, 316, 326, 327), (316, 296, 324, 326), (328, 329, 331, 330), (330, 331, 333, 332), (332, 333, 335, 334), (334, 335, 337, 336), (336, 337, 339, 338), (338, 339, 341, 340), (340, 341, 343, 342), (342, 343, 345, 344), (344, 345, 347, 346), (346, 347, 349, 348), (348, 349, 351, 350), (350, 351, 353, 352), (352, 353, 355, 354), (354, 355, 357, 356), (356, 357, 359, 358), (358, 359, 361, 360), (360, 361, 363, 362), (362, 363, 365, 364), (364, 365, 367, 366), (366, 367, 369, 368), (368, 369, 371, 370), (370, 371, 373, 372), (372, 373, 375, 374), (374, 375, 377, 376), (376, 377, 379, 378), (378, 379, 381, 380), (380, 381, 383, 382), (382, 383, 385, 384), (384, 385, 387, 386), (386, 387, 389, 388), (388, 389, 391, 390), (390, 391, 329, 328), (328, 330, 332, 334, 336, 338, 340, 342, 344, 346, 348, 350, 352, 354, 356, 358, 360, 362, 364, 366, 368, 370, 372, 374, 376, 378, 380, 382, 384, 386, 388, 390), (337, 335, 395, 396), (355, 353, 404, 405), (373, 371, 413, 414), (391, 389, 422, 423), (347, 345, 400, 401), (365, 363, 409, 410), (383, 381, 418, 419), (339, 337, 396, 397), (357, 355, 405, 406), (375, 373, 414, 415), (331, 329, 392, 393), (329, 391, 423, 392), (349, 347, 401, 402), (367, 365, 410, 411), (385, 383, 419, 420), (341, 339, 397, 398), (359, 357, 406, 407), (377, 375, 415, 416), (333, 331, 393, 394), (351, 349, 402, 403), (369, 367, 411, 412), (387, 385, 420, 421), (343, 341, 398, 399), (361, 359, 407, 408), (379, 377, 416, 417), (335, 333, 394, 395), (353, 351, 403, 404), (371, 369, 412, 413), (389, 387, 421, 422), (345, 343, 399, 400), (363, 361, 408, 409), (381, 379, 417, 418), (415, 414, 446, 447), (402, 401, 433, 434), (416, 415, 447, 448), (403, 402, 434, 435), (417, 416, 448, 449), (404, 403, 435, 436), (418, 417, 449, 450), (405, 404, 436, 437), (419, 418, 450, 451), (406, 405, 437, 438), (393, 392, 424, 425), (420, 419, 451, 452), (407, 406, 438, 439), (394, 393, 425, 426), (421, 420, 452, 453), (408, 407, 439, 440), (395, 394, 426, 427), (422, 421, 453, 454), (409, 408, 440, 441), (396, 395, 427, 428), (423, 422, 454, 455), (410, 409, 441, 442), (397, 396, 428, 429), (392, 423, 455, 424), (411, 410, 442, 443), (398, 397, 429, 430), (412, 411, 443, 444), (399, 398, 430, 431), (413, 412, 444, 445), (400, 399, 431, 432), (414, 413, 445, 446), (401, 400, 432, 433), (450, 449, 481, 482), (437, 436, 468, 469), (451, 450, 482, 483), (438, 437, 469, 470), (425, 424, 456, 457), (452, 451, 483, 484), (439, 438, 470, 471), (426, 425, 457, 458), (453, 452, 484, 485), (440, 439, 471, 472), (427, 426, 458, 459), (454, 453, 485, 486), (441, 440, 472, 473), (428, 427, 459, 460), (455, 454, 486, 487), (442, 441, 473, 474), (429, 428, 460, 461), (424, 455, 487, 456), (443, 442, 474, 475), (430, 429, 461, 462), (444, 443, 475, 476), (431, 430, 462, 463), (445, 444, 476, 477), (432, 431, 463, 464), (446, 445, 477, 478), (433, 432, 464, 465), (447, 446, 478, 479), (434, 433, 465, 466), (448, 447, 479, 480), (435, 434, 466, 467), (449, 448, 480, 481), (436, 435, 467, 468), (458, 457, 489, 490), (485, 484, 516, 517), (472, 471, 503, 504), (459, 458, 490, 491), (486, 485, 517, 518), (473, 472, 504, 505), (460, 459, 491, 492), (487, 486, 518, 519), (474, 473, 505, 506), (461, 460, 492, 493), (456, 487, 519, 488), (475, 474, 506, 507), (462, 461, 493, 494), (476, 475, 507, 508), (463, 462, 494, 495), (477, 476, 508, 509), (464, 463, 495, 496), (478, 477, 509, 510), (465, 464, 496, 497), (479, 478, 510, 511), (466, 465, 497, 498), (480, 479, 511, 512), (467, 466, 498, 499), (481, 480, 512, 513), (468, 467, 499, 500), (482, 481, 513, 514), (469, 468, 500, 501), (483, 482, 514, 515), (470, 469, 501, 502), (457, 456, 488, 489), (484, 483, 515, 516), (471, 470, 502, 503)])
_uv = me_cube_001.uv_layers.new(name='UVMap')
_uv.uv.foreach_set('vector', [0.375, 0.0, 0.625, 0.0, 0.625, 0.25, 0.375, 0.25, 0.375, 0.25, 0.625, 0.25, 0.625, 0.5, 0.375, 0.5, 0.375, 0.75, 0.375, 0.75, 0.375, 0.75, 0.375, 0.75, 0.375, 0.75, 0.625, 0.75, 0.625, 1.0, 0.375, 1.0, 0.125, 0.5, 0.375, 0.5, 0.375, 0.75, 0.125, 0.75, 0.625, 0.5, 0.875, 0.5, 0.875, 0.75, 0.625, 0.75, 0.375, 0.5, 0.375, 0.75, 0.375, 0.75, 0.375, 0.5, 0.375, 0.5, 0.375, 0.5, 0.375, 0.5, 0.375, 0.5, 0.375, 0.75, 0.375, 0.75, 0.375, 0.75, 0.375, 0.75, 0.375, 0.75, 0.375, 0.75, 0.375, 0.75, 0.375, 0.75, 0.375, 0.5, 0.375, 0.5, 0.375, 0.5, 0.375, 0.5, 0.375, 0.75, 0.375, 0.5, 0.375, 0.5, 0.375, 0.75, 0.375, 0.75, 0.375, 0.75, 0.375, 0.75, 0.375, 0.75, 0.375, 0.75, 0.375, 0.5, 0.375, 0.5, 0.375, 0.75, 0.625, 0.75, 0.375, 0.75, 0.375, 0.75, 0.625, 0.75, 0.625, 0.5, 0.625, 0.75, 0.625, 0.75, 0.625, 0.5, 0.375, 0.5, 0.375, 0.5, 0.375, 0.5, 0.375, 0.5, 0.625, 0.5, 0.625, 0.75, 0.625, 0.75, 0.625, 0.5, 0.375, 0.5, 0.625, 0.5, 0.625, 0.5, 0.375, 0.5, 0.375, 0.5, 0.375, 0.5, 0.375, 0.5, 0.375, 0.5, 0.375, 0.5, 0.375, 0.5, 0.375, 0.5, 0.375, 0.5, 0.375, 0.5, 0.375, 0.75, 0.375, 0.75, 0.375, 0.5, 0.375, 0.75, 0.375, 0.75, 0.375, 0.75, 0.375, 0.75, 0.375, 0.5, 0.375, 0.5, 0.375, 0.5, 0.375, 0.5, 0.625, 0.75, 0.375, 0.75, 0.375, 0.75, 0.625, 0.75, 0.375, 0.5, 0.625, 0.5, 0.625, 0.5, 0.375, 0.5, 0.625, 0.5, 0.625, 0.75, 0.625, 0.75, 0.625, 0.5, 0.375, 0.75, 0.375, 0.75, 0.375, 0.75, 0.375, 0.75, 0.625, 0.75, 0.375, 0.75, 0.375, 0.75, 0.625, 0.75, 0.375, 0.5, 0.625, 0.5, 0.625, 0.5, 0.375, 0.5, 0.625, 0.5, 0.625, 0.75, 0.625, 0.75, 0.625, 0.5, 0.375, 0.75, 0.375, 0.75, 0.375, 0.75, 0.375, 0.75, 0.625, 0.75, 0.375, 0.75, 0.375, 0.75, 0.625, 0.75, 0.375, 0.5, 0.625, 0.5, 0.625, 0.5, 0.375, 0.5, 0.625, 0.5, 0.625, 0.75, 0.625, 0.75, 0.625, 0.5, 0.375, 0.5, 0.625, 0.5, 0.625, 0.75, 0.375, 0.75, 0.375, 0.5, 0.625, 0.5, 0.625, 0.5, 0.375, 0.5, 0.625, 0.75, 0.375, 0.75, 0.375, 0.75, 0.625, 0.75, 0.375, 0.5, 0.375, 0.5, 0.375, 0.5, 0.375, 0.5, 0.375, 0.75, 0.375, 0.5, 0.375, 0.5, 0.375, 0.75, 0.375, 0.75, 0.375, 0.5, 0.375, 0.5, 0.375, 0.75, 0.375, 0.75, 0.375, 0.5, 0.375, 0.5, 0.375, 0.75, 0.375, 0.75, 0.375, 0.5, 0.375, 0.5, 0.375, 0.75, 0.375, 0.75, 0.375, 0.75, 0.375, 0.75, 0.375, 0.75, 0.375, 0.5, 0.375, 0.5, 0.375, 0.5, 0.375, 0.5, 0.375, 0.75, 0.375, 0.75, 0.375, 0.75, 0.375, 0.75, 0.375, 0.75, 0.375, 0.75, 0.375, 0.75, 0.375, 0.75, 0.375, 0.5, 0.375, 0.5, 0.375, 0.5, 0.375, 0.5, 0.375, 0.5, 0.375, 0.5, 0.375, 0.5, 0.375, 0.5, 0.375, 0.75, 0.375, 0.75, 0.375, 0.75, 0.375, 0.75, 0.375, 0.75, 0.375, 0.5, 0.375, 0.5, 0.375, 0.75, 0.375, 0.5, 0.375, 0.75, 0.375, 0.75, 0.375, 0.5, 0.375, 0.75, 0.375, 0.75, 0.375, 0.75, 0.375, 0.75, 0.375, 0.5, 0.375, 0.5, 0.375, 0.5, 0.375, 0.5, 0.375, 0.75, 0.375, 0.5, 0.375, 0.5, 0.375, 0.75, 0.375, 0.5, 0.375, 0.5, 0.375, 0.5, 0.375, 0.5, 0.375, 0.75, 0.375, 0.75, 0.375, 0.75, 0.375, 0.75, 0.375, 0.5, 0.375, 0.75, 0.375, 0.75, 0.375, 0.5, 0.375, 0.5, 0.375, 0.5, 0.375, 0.5, 0.375, 0.5, 0.375, 0.75, 0.375, 0.75, 0.375, 0.75, 0.375, 0.75, 0.375, 0.75, 0.375, 0.75, 0.375, 0.75, 0.375, 0.75, 0.375, 0.5, 0.375, 0.5, 0.375, 0.5, 0.375, 0.5, 0.375, 0.75, 0.375, 0.5, 0.375, 0.5, 0.375, 0.75, 0.375, 0.75, 0.375, 0.75, 0.375, 0.75, 0.375, 0.75, 0.375, 0.75, 0.375, 0.5, 0.375, 0.5, 0.375, 0.75, 0.625, 0.75, 0.375, 0.75, 0.375, 0.75, 0.625, 0.75, 0.625, 0.5, 0.625, 0.75, 0.625, 0.75, 0.625, 0.5, 0.375, 0.5, 0.375, 0.5, 0.375, 0.5, 0.375, 0.5, 0.625, 0.5, 0.625, 0.75, 0.625, 0.75, 0.625, 0.5, 0.375, 0.5, 0.625, 0.5, 0.625, 0.5, 0.375, 0.5, 0.375, 0.5, 0.375, 0.5, 0.375, 0.5, 0.375, 0.5, 0.375, 0.5, 0.375, 0.5, 0.375, 0.5, 0.375, 0.5, 0.375, 0.5, 0.375, 0.75, 0.375, 0.75, 0.375, 0.5, 0.375, 0.75, 0.375, 0.75, 0.375, 0.75, 0.375, 0.75, 0.375, 0.5, 0.375, 0.5, 0.375, 0.5, 0.375, 0.5, 0.625, 0.75, 0.375, 0.75, 0.375, 0.75, 0.625, 0.75, 0.375, 0.5, 0.625, 0.5, 0.625, 0.5, 0.375, 0.5, 0.625, 0.5, 0.625, 0.75, 0.625, 0.75, 0.625, 0.5, 0.375, 0.75, 0.375, 0.75, 0.375, 0.75, 0.375, 0.75, 0.625, 0.75, 0.375, 0.75, 0.375, 0.75, 0.625, 0.75, 0.375, 0.5, 0.625, 0.5, 0.625, 0.5, 0.375, 0.5, 0.625, 0.5, 0.625, 0.75, 0.625, 0.75, 0.625, 0.5, 0.375, 0.75, 0.375, 0.75, 0.375, 0.75, 0.375, 0.75, 0.625, 0.75, 0.375, 0.75, 0.375, 0.75, 0.625, 0.75, 0.375, 0.5, 0.625, 0.5, 0.625, 0.5, 0.375, 0.5, 0.625, 0.5, 0.625, 0.75, 0.625, 0.75, 0.625, 0.5, 0.375, 0.5, 0.625, 0.5, 0.625, 0.75, 0.375, 0.75, 0.375, 0.5, 0.625, 0.5, 0.625, 0.5, 0.375, 0.5, 0.625, 0.75, 0.375, 0.75, 0.375, 0.75, 0.625, 0.75, 0.375, 0.5, 0.375, 0.5, 0.375, 0.5, 0.375, 0.5, 0.375, 0.75, 0.375, 0.5, 0.375, 0.5, 0.375, 0.75, 0.375, 0.75, 0.375, 0.5, 0.375, 0.5, 0.375, 0.75, 0.375, 0.75, 0.375, 0.5, 0.375, 0.5, 0.375, 0.75, 0.375, 0.75, 0.375, 0.5, 0.375, 0.5, 0.375, 0.75, 0.375, 0.75, 0.375, 0.75, 0.375, 0.75, 0.375, 0.75, 0.375, 0.5, 0.375, 0.5, 0.375, 0.5, 0.375, 0.5, 0.375, 0.75, 0.375, 0.75, 0.375, 0.75, 0.375, 0.75, 0.375, 0.75, 0.375, 0.75, 0.375, 0.75, 0.375, 0.75, 0.375, 0.5, 0.375, 0.5, 0.375, 0.5, 0.375, 0.5, 0.375, 0.5, 0.375, 0.5, 0.375, 0.5, 0.375, 0.5, 0.375, 0.75, 0.375, 0.75, 0.375, 0.75, 0.375, 0.75, 0.375, 0.75, 0.375, 0.5, 0.375, 0.5, 0.375, 0.75, 0.375, 0.5, 0.375, 0.75, 0.375, 0.75, 0.375, 0.5, 0.375, 0.75, 0.375, 0.75, 0.375, 0.75, 0.375, 0.75, 0.375, 0.5, 0.375, 0.5, 0.375, 0.5, 0.375, 0.5, 0.375, 0.75, 0.375, 0.5, 0.375, 0.5, 0.375, 0.75, 0.375, 0.5, 0.375, 0.5, 0.375, 0.5, 0.375, 0.5, 0.375, 0.75, 0.375, 0.75, 0.375, 0.75, 0.375, 0.75, 0.375, 0.5, 0.375, 0.75, 0.375, 0.75, 0.375, 0.5, 0.375, 0.5, 0.375, 0.5, 0.375, 0.5, 0.375, 0.5, 0.375, 0.75, 0.375, 0.75, 0.375, 0.75, 0.375, 0.75, 0.375, 0.75, 0.375, 0.75, 0.375, 0.75, 0.375, 0.75, 0.375, 0.5, 0.375, 0.5, 0.375, 0.5, 0.375, 0.5, 0.375, 0.75, 0.375, 0.5, 0.375, 0.5, 0.375, 0.75, 0.375, 0.75, 0.375, 0.75, 0.375, 0.75, 0.375, 0.75, 0.375, 0.75, 0.375, 0.5, 0.375, 0.5, 0.375, 0.75, 0.625, 0.75, 0.375, 0.75, 0.375, 0.75, 0.625, 0.75, 0.625, 0.5, 0.625, 0.75, 0.625, 0.75, 0.625, 0.5, 0.375, 0.5, 0.375, 0.5, 0.375, 0.5, 0.375, 0.5, 0.625, 0.5, 0.625, 0.75, 0.625, 0.75, 0.625, 0.5, 0.375, 0.5, 0.625, 0.5, 0.625, 0.5, 0.375, 0.5, 0.375, 0.5, 0.375, 0.5, 0.375, 0.5, 0.375, 0.5, 0.375, 0.5, 0.375, 0.5, 0.375, 0.5, 0.375, 0.5, 0.375, 0.5, 0.375, 0.75, 0.375, 0.75, 0.375, 0.5, 0.375, 0.75, 0.375, 0.75, 0.375, 0.75, 0.375, 0.75, 0.375, 0.5, 0.375, 0.5, 0.375, 0.5, 0.375, 0.5, 0.625, 0.75, 0.375, 0.75, 0.375, 0.75, 0.625, 0.75, 0.375, 0.5, 0.625, 0.5, 0.625, 0.5, 0.375, 0.5, 0.625, 0.5, 0.625, 0.75, 0.625, 0.75, 0.625, 0.5, 0.375, 0.75, 0.375, 0.75, 0.375, 0.75, 0.375, 0.75, 0.625, 0.75, 0.375, 0.75, 0.375, 0.75, 0.625, 0.75, 0.375, 0.5, 0.625, 0.5, 0.625, 0.5, 0.375, 0.5, 0.625, 0.5, 0.625, 0.75, 0.625, 0.75, 0.625, 0.5, 0.375, 0.75, 0.375, 0.75, 0.375, 0.75, 0.375, 0.75, 0.625, 0.75, 0.375, 0.75, 0.375, 0.75, 0.625, 0.75, 0.375, 0.5, 0.625, 0.5, 0.625, 0.5, 0.375, 0.5, 0.625, 0.5, 0.625, 0.75, 0.625, 0.75, 0.625, 0.5, 0.375, 0.5, 0.625, 0.5, 0.625, 0.75, 0.375, 0.75, 0.375, 0.5, 0.625, 0.5, 0.625, 0.5, 0.375, 0.5, 0.625, 0.75, 0.375, 0.75, 0.375, 0.75, 0.625, 0.75, 0.375, 0.5, 0.375, 0.5, 0.375, 0.5, 0.375, 0.5, 0.375, 0.75, 0.375, 0.5, 0.375, 0.5, 0.375, 0.75, 0.375, 0.75, 0.375, 0.5, 0.375, 0.5, 0.375, 0.75, 0.375, 0.75, 0.375, 0.5, 0.375, 0.5, 0.375, 0.75, 0.375, 0.75, 0.375, 0.5, 0.375, 0.5, 0.375, 0.75, 0.375, 0.75, 0.375, 0.75, 0.375, 0.75, 0.375, 0.75, 0.375, 0.5, 0.375, 0.5, 0.375, 0.5, 0.375, 0.5, 0.375, 0.75, 0.375, 0.75, 0.375, 0.75, 0.375, 0.75, 0.375, 0.75, 0.375, 0.75, 0.375, 0.75, 0.375, 0.75, 0.375, 0.5, 0.375, 0.5, 0.375, 0.5, 0.375, 0.5, 0.375, 0.5, 0.375, 0.5, 0.375, 0.5, 0.375, 0.5, 0.375, 0.75, 0.375, 0.75, 0.375, 0.75, 0.375, 0.75, 0.375, 0.75, 0.375, 0.5, 0.375, 0.5, 0.375, 0.75, 0.375, 0.5, 0.375, 0.75, 0.375, 0.75, 0.375, 0.5, 0.375, 0.75, 0.375, 0.75, 0.375, 0.75, 0.375, 0.75, 0.375, 0.5, 0.375, 0.5, 0.375, 0.5, 0.375, 0.5, 0.375, 0.75, 0.375, 0.5, 0.375, 0.5, 0.375, 0.75, 0.375, 0.5, 0.375, 0.5, 0.375, 0.5, 0.375, 0.5, 0.375, 0.75, 0.375, 0.75, 0.375, 0.75, 0.375, 0.75, 0.375, 0.5, 0.375, 0.75, 0.375, 0.75, 0.375, 0.5, 0.375, 0.5, 0.375, 0.5, 0.375, 0.5, 0.375, 0.5, 0.375, 0.75, 0.375, 0.75, 0.375, 0.75, 0.375, 0.75, 0.375, 0.75, 0.375, 0.75, 0.375, 0.75, 0.375, 0.75, 0.375, 0.5, 0.375, 0.5, 0.375, 0.5, 0.375, 0.5, 0.375, 0.75, 0.375, 0.5, 0.375, 0.5, 0.375, 0.75, 0.375, 0.75, 0.375, 0.75, 0.375, 0.75, 0.375, 0.75, 0.375, 0.75, 0.375, 0.5, 0.375, 0.5, 0.375, 0.75, 0.625, 0.75, 0.375, 0.75, 0.375, 0.75, 0.625, 0.75, 0.625, 0.5, 0.625, 0.75, 0.625, 0.75, 0.625, 0.5, 0.375, 0.5, 0.375, 0.5, 0.375, 0.5, 0.375, 0.5, 0.625, 0.5, 0.625, 0.75, 0.625, 0.75, 0.625, 0.5, 0.375, 0.5, 0.625, 0.5, 0.625, 0.5, 0.375, 0.5, 0.375, 0.5, 0.375, 0.5, 0.375, 0.5, 0.375, 0.5, 0.375, 0.5, 0.375, 0.5, 0.375, 0.5, 0.375, 0.5, 0.375, 0.5, 0.375, 0.75, 0.375, 0.75, 0.375, 0.5, 0.375, 0.75, 0.375, 0.75, 0.375, 0.75, 0.375, 0.75, 0.375, 0.5, 0.375, 0.5, 0.375, 0.5, 0.375, 0.5, 0.625, 0.75, 0.375, 0.75, 0.375, 0.75, 0.625, 0.75, 0.375, 0.5, 0.625, 0.5, 0.625, 0.5, 0.375, 0.5, 0.625, 0.5, 0.625, 0.75, 0.625, 0.75, 0.625, 0.5, 0.375, 0.75, 0.375, 0.75, 0.375, 0.75, 0.375, 0.75, 0.625, 0.75, 0.375, 0.75, 0.375, 0.75, 0.625, 0.75, 0.375, 0.5, 0.625, 0.5, 0.625, 0.5, 0.375, 0.5, 0.625, 0.5, 0.625, 0.75, 0.625, 0.75, 0.625, 0.5, 0.375, 0.75, 0.375, 0.75, 0.375, 0.75, 0.375, 0.75, 0.625, 0.75, 0.375, 0.75, 0.375, 0.75, 0.625, 0.75, 0.375, 0.5, 0.625, 0.5, 0.625, 0.5, 0.375, 0.5, 0.625, 0.5, 0.625, 0.75, 0.625, 0.75, 0.625, 0.5, 0.375, 0.5, 0.625, 0.5, 0.625, 0.75, 0.375, 0.75, 0.375, 0.5, 0.625, 0.5, 0.625, 0.5, 0.375, 0.5, 0.625, 0.75, 0.375, 0.75, 0.375, 0.75, 0.625, 0.75, 0.375, 0.5, 0.375, 0.5, 0.375, 0.5, 0.375, 0.5, 0.375, 0.75, 0.375, 0.5, 0.375, 0.5, 0.375, 0.75, 0.375, 0.75, 0.375, 0.5, 0.375, 0.5, 0.375, 0.75, 0.375, 0.75, 0.375, 0.5, 0.375, 0.5, 0.375, 0.75, 0.375, 0.75, 0.375, 0.5, 0.375, 0.5, 0.375, 0.75, 0.375, 0.75, 0.375, 0.75, 0.375, 0.75, 0.375, 0.75, 0.375, 0.5, 0.375, 0.5, 0.375, 0.5, 0.375, 0.5, 0.375, 0.75, 0.375, 0.75, 0.375, 0.75, 0.375, 0.75, 0.375, 0.75, 0.375, 0.75, 0.375, 0.75, 0.375, 0.75, 0.375, 0.5, 0.375, 0.5, 0.375, 0.5, 0.375, 0.5, 0.375, 0.5, 0.375, 0.5, 0.375, 0.5, 0.375, 0.5, 0.375, 0.75, 0.375, 0.75, 0.375, 0.75, 0.375, 0.75, 0.375, 0.75, 0.375, 0.5, 0.375, 0.5, 0.375, 0.75, 0.375, 0.5, 0.375, 0.75, 0.375, 0.75, 0.375, 0.5, 0.375, 0.75, 0.375, 0.75, 0.375, 0.75, 0.375, 0.75, 0.375, 0.5, 0.375, 0.5, 0.375, 0.5, 0.375, 0.5, 0.375, 0.75, 0.375, 0.5, 0.375, 0.5, 0.375, 0.75, 0.375, 0.5, 0.375, 0.5, 0.375, 0.5, 0.375, 0.5, 0.375, 0.75, 0.375, 0.75, 0.375, 0.75, 0.375, 0.75, 0.375, 0.5, 0.375, 0.75, 0.375, 0.75, 0.375, 0.5, 0.375, 0.5, 0.375, 0.5, 0.375, 0.5, 0.375, 0.5, 0.375, 0.75, 0.375, 0.75, 0.375, 0.75, 0.375, 0.75, 0.375, 0.75, 0.375, 0.75, 0.375, 0.75, 0.375, 0.75, 0.375, 0.5, 0.375, 0.5, 0.375, 0.5, 0.375, 0.5, 0.375, 0.75, 0.375, 0.5, 0.375, 0.5, 0.375, 0.75, 0.375, 0.75, 0.375, 0.75, 0.375, 0.75, 0.375, 0.75, 0.375, 0.75, 0.375, 0.5, 0.375, 0.5, 0.375, 0.75, 0.625, 0.75, 0.375, 0.75, 0.375, 0.75, 0.625, 0.75, 0.625, 0.5, 0.625, 0.75, 0.625, 0.75, 0.625, 0.5, 0.375, 0.5, 0.375, 0.5, 0.375, 0.5, 0.375, 0.5, 0.625, 0.5, 0.625, 0.75, 0.625, 0.75, 0.625, 0.5, 0.375, 0.5, 0.625, 0.5, 0.625, 0.5, 0.375, 0.5, 0.375, 0.5, 0.375, 0.5, 0.375, 0.5, 0.375, 0.5, 0.375, 0.5, 0.375, 0.5, 0.375, 0.5, 0.375, 0.5, 0.375, 0.5, 0.375, 0.75, 0.375, 0.75, 0.375, 0.5, 0.375, 0.75, 0.375, 0.75, 0.375, 0.75, 0.375, 0.75, 0.375, 0.5, 0.375, 0.5, 0.375, 0.5, 0.375, 0.5, 0.625, 0.75, 0.375, 0.75, 0.375, 0.75, 0.625, 0.75, 0.375, 0.5, 0.625, 0.5, 0.625, 0.5, 0.375, 0.5, 0.625, 0.5, 0.625, 0.75, 0.625, 0.75, 0.625, 0.5, 0.375, 0.75, 0.375, 0.75, 0.375, 0.75, 0.375, 0.75, 0.625, 0.75, 0.375, 0.75, 0.375, 0.75, 0.625, 0.75, 0.375, 0.5, 0.625, 0.5, 0.625, 0.5, 0.375, 0.5, 0.625, 0.5, 0.625, 0.75, 0.625, 0.75, 0.625, 0.5, 0.375, 0.75, 0.375, 0.75, 0.375, 0.75, 0.375, 0.75, 0.625, 0.75, 0.375, 0.75, 0.375, 0.75, 0.625, 0.75, 0.375, 0.5, 0.625, 0.5, 0.625, 0.5, 0.375, 0.5, 0.625, 0.5, 0.625, 0.75, 0.625, 0.75, 0.625, 0.5, 0.375, 0.5, 0.625, 0.5, 0.625, 0.75, 0.375, 0.75, 0.375, 0.5, 0.625, 0.5, 0.625, 0.5, 0.375, 0.5, 0.625, 0.75, 0.375, 0.75, 0.375, 0.75, 0.625, 0.75, 0.375, 0.5, 0.375, 0.5, 0.375, 0.5, 0.375, 0.5, 0.375, 0.75, 0.375, 0.5, 0.375, 0.5, 0.375, 0.75, 0.375, 0.75, 0.375, 0.5, 0.375, 0.5, 0.375, 0.75, 0.375, 0.75, 0.375, 0.5, 0.375, 0.5, 0.375, 0.75, 0.375, 0.75, 0.375, 0.5, 0.375, 0.5, 0.375, 0.75, 0.375, 0.75, 0.375, 0.75, 0.375, 0.75, 0.375, 0.75, 0.375, 0.5, 0.375, 0.5, 0.375, 0.5, 0.375, 0.5, 0.375, 0.75, 0.375, 0.75, 0.375, 0.75, 0.375, 0.75, 0.375, 0.75, 0.375, 0.75, 0.375, 0.75, 0.375, 0.75, 0.375, 0.5, 0.375, 0.5, 0.375, 0.5, 0.375, 0.5, 0.375, 0.5, 0.375, 0.5, 0.375, 0.5, 0.375, 0.5, 0.375, 0.75, 0.375, 0.75, 0.375, 0.75, 0.375, 0.75, 0.375, 0.75, 0.375, 0.5, 0.375, 0.5, 0.375, 0.75, 0.375, 0.5, 0.375, 0.75, 0.375, 0.75, 0.375, 0.5, 0.375, 0.75, 0.375, 0.75, 0.375, 0.75, 0.375, 0.75, 0.375, 0.5, 0.375, 0.5, 0.375, 0.5, 0.375, 0.5, 0.375, 0.75, 0.375, 0.5, 0.375, 0.5, 0.375, 0.75, 0.375, 0.5, 0.375, 0.5, 0.375, 0.5, 0.375, 0.5, 0.375, 0.75, 0.375, 0.75, 0.375, 0.75, 0.375, 0.75, 0.375, 0.5, 0.375, 0.75, 0.375, 0.75, 0.375, 0.5, 0.375, 0.5, 0.375, 0.5, 0.375, 0.5, 0.375, 0.5, 0.375, 0.75, 0.375, 0.75, 0.375, 0.75, 0.375, 0.75, 0.375, 0.75, 0.375, 0.75, 0.375, 0.75, 0.375, 0.75, 0.375, 0.5, 0.375, 0.5, 0.375, 0.5, 0.375, 0.5, 0.375, 0.75, 0.375, 0.5, 0.375, 0.5, 0.375, 0.75, 0.375, 0.75, 0.375, 0.75, 0.375, 0.75, 0.375, 0.75, 0.375, 0.75, 0.375, 0.5, 0.375, 0.5, 0.375, 0.75, 0.625, 0.75, 0.375, 0.75, 0.375, 0.75, 0.625, 0.75, 0.625, 0.5, 0.625, 0.75, 0.625, 0.75, 0.625, 0.5, 0.375, 0.5, 0.375, 0.5, 0.375, 0.5, 0.375, 0.5, 0.625, 0.5, 0.625, 0.75, 0.625, 0.75, 0.625, 0.5, 0.375, 0.5, 0.625, 0.5, 0.625, 0.5, 0.375, 0.5, 0.375, 0.5, 0.375, 0.5, 0.375, 0.5, 0.375, 0.5, 0.375, 0.5, 0.375, 0.5, 0.375, 0.5, 0.375, 0.5, 0.375, 0.5, 0.375, 0.75, 0.375, 0.75, 0.375, 0.5, 0.375, 0.75, 0.375, 0.75, 0.375, 0.75, 0.375, 0.75, 0.375, 0.5, 0.375, 0.5, 0.375, 0.5, 0.375, 0.5, 0.625, 0.75, 0.375, 0.75, 0.375, 0.75, 0.625, 0.75, 0.375, 0.5, 0.625, 0.5, 0.625, 0.5, 0.375, 0.5, 0.625, 0.5, 0.625, 0.75, 0.625, 0.75, 0.625, 0.5, 0.375, 0.75, 0.375, 0.75, 0.375, 0.75, 0.375, 0.75, 0.625, 0.75, 0.375, 0.75, 0.375, 0.75, 0.625, 0.75, 0.375, 0.5, 0.625, 0.5, 0.625, 0.5, 0.375, 0.5, 0.625, 0.5, 0.625, 0.75, 0.625, 0.75, 0.625, 0.5, 0.375, 0.75, 0.375, 0.75, 0.375, 0.75, 0.375, 0.75, 0.625, 0.75, 0.375, 0.75, 0.375, 0.75, 0.625, 0.75, 0.375, 0.5, 0.625, 0.5, 0.625, 0.5, 0.375, 0.5, 0.625, 0.5, 0.625, 0.75, 0.625, 0.75, 0.625, 0.5, 0.375, 0.5, 0.625, 0.5, 0.625, 0.75, 0.375, 0.75, 0.375, 0.5, 0.625, 0.5, 0.625, 0.5, 0.375, 0.5, 0.625, 0.75, 0.375, 0.75, 0.375, 0.75, 0.625, 0.75, 0.375, 0.5, 0.375, 0.5, 0.375, 0.5, 0.375, 0.5, 0.375, 0.75, 0.375, 0.5, 0.375, 0.5, 0.375, 0.75, 0.375, 0.75, 0.375, 0.5, 0.375, 0.5, 0.375, 0.75, 0.375, 0.75, 0.375, 0.5, 0.375, 0.5, 0.375, 0.75, 0.375, 0.75, 0.375, 0.5, 0.375, 0.5, 0.375, 0.75, 0.375, 0.75, 0.375, 0.75, 0.375, 0.75, 0.375, 0.75, 0.375, 0.5, 0.375, 0.5, 0.375, 0.5, 0.375, 0.5, 0.375, 0.75, 0.375, 0.75, 0.375, 0.75, 0.375, 0.75, 0.375, 0.75, 0.375, 0.75, 0.375, 0.75, 0.375, 0.75, 0.375, 0.5, 0.375, 0.5, 0.375, 0.5, 0.375, 0.5, 0.375, 0.5, 0.375, 0.5, 0.375, 0.5, 0.375, 0.5, 0.375, 0.75, 0.375, 0.75, 0.375, 0.75, 0.375, 0.75, 0.375, 0.75, 0.375, 0.5, 0.375, 0.5, 0.375, 0.75, 0.375, 0.5, 0.375, 0.75, 0.375, 0.75, 0.375, 0.5, 0.375, 0.75, 0.375, 0.75, 0.375, 0.75, 0.375, 0.75, 0.375, 0.5, 0.375, 0.5, 0.375, 0.5, 0.375, 0.5, 0.375, 0.75, 0.375, 0.5, 0.375, 0.5, 0.375, 0.75, 0.375, 0.5, 0.375, 0.5, 0.375, 0.5, 0.375, 0.5, 1.0, 0.5, 1.0, 1.0, 0.9688, 1.0, 0.9688, 0.5, 0.9688, 0.5, 0.9688, 1.0, 0.9375, 1.0, 0.9375, 0.5, 0.9375, 0.5, 0.9375, 1.0, 0.9062, 1.0, 0.9062, 0.5, 0.9062, 0.5, 0.9062, 1.0, 0.875, 1.0, 0.875, 0.5, 0.875, 0.5, 0.875, 1.0, 0.8438, 1.0, 0.8438, 0.5, 0.8438, 0.5, 0.8438, 1.0, 0.8125, 1.0, 0.8125, 0.5, 0.8125, 0.5, 0.8125, 1.0, 0.7812, 1.0, 0.7812, 0.5, 0.7812, 0.5, 0.7812, 1.0, 0.75, 1.0, 0.75, 0.5, 0.75, 0.5, 0.75, 1.0, 0.7188, 1.0, 0.7188, 0.5, 0.7188, 0.5, 0.7188, 1.0, 0.6875, 1.0, 0.6875, 0.5, 0.6875, 0.5, 0.6875, 1.0, 0.6562, 1.0, 0.6562, 0.5, 0.6562, 0.5, 0.6562, 1.0, 0.625, 1.0, 0.625, 0.5, 0.625, 0.5, 0.625, 1.0, 0.5938, 1.0, 0.5938, 0.5, 0.5938, 0.5, 0.5938, 1.0, 0.5625, 1.0, 0.5625, 0.5, 0.5625, 0.5, 0.5625, 1.0, 0.5312, 1.0, 0.5312, 0.5, 0.5312, 0.5, 0.5312, 1.0, 0.5, 1.0, 0.5, 0.5, 0.5, 0.5, 0.5, 1.0, 0.4688, 1.0, 0.4688, 0.5, 0.4688, 0.5, 0.4688, 1.0, 0.4375, 1.0, 0.4375, 0.5, 0.4375, 0.5, 0.4375, 1.0, 0.4062, 1.0, 0.4062, 0.5, 0.4062, 0.5, 0.4062, 1.0, 0.375, 1.0, 0.375, 0.5, 0.375, 0.5, 0.375, 1.0, 0.3438, 1.0, 0.3438, 0.5, 0.3438, 0.5, 0.3438, 1.0, 0.3125, 1.0, 0.3125, 0.5, 0.3125, 0.5, 0.3125, 1.0, 0.2812, 1.0, 0.2812, 0.5, 0.2812, 0.5, 0.2812, 1.0, 0.25, 1.0, 0.25, 0.5, 0.25, 0.5, 0.25, 1.0, 0.2188, 1.0, 0.2188, 0.5, 0.2188, 0.5, 0.2188, 1.0, 0.1875, 1.0, 0.1875, 0.5, 0.1875, 0.5, 0.1875, 1.0, 0.1562, 1.0, 0.1562, 0.5, 0.1562, 0.5, 0.1562, 1.0, 0.125, 1.0, 0.125, 0.5, 0.125, 0.5, 0.125, 1.0, 0.09375, 1.0, 0.09375, 0.5, 0.09375, 0.5, 0.09375, 1.0, 0.0625, 1.0, 0.0625, 0.5, 0.0625, 0.5, 0.0625, 1.0, 0.03125, 1.0, 0.03125, 0.5, 0.03125, 0.5, 0.03125, 1.0, 0.0, 1.0, 0.0, 0.5, 0.75, 0.49, 0.7968, 0.4854, 0.8418, 0.4717, 0.8833, 0.4496, 0.9197, 0.4197, 0.9496, 0.3833, 0.9717, 0.3418, 0.9854, 0.2968, 0.99, 0.25, 0.9854, 0.2032, 0.9717, 0.1582, 0.9496, 0.1167, 0.9197, 0.08029, 0.8833, 0.05045, 0.8418, 0.02827, 0.7968, 0.01461, 0.75, 0.01, 0.7032, 0.01461, 0.6582, 0.02827, 0.6167, 0.05045, 0.5803, 0.08029, 0.5504, 0.1167, 0.5283, 0.1582, 0.5146, 0.2032, 0.51, 0.25, 0.5146, 0.2968, 0.5283, 0.3418, 0.5504, 0.3833, 0.5803, 0.4197, 0.6167, 0.4496, 0.6582, 0.4717, 0.7032, 0.4854, 0.875, 1.0, 0.9062, 1.0, 0.9062, 1.0, 0.875, 1.0, 0.5938, 1.0, 0.625, 1.0, 0.625, 1.0, 0.5938, 1.0, 0.3125, 1.0, 0.3438, 1.0, 0.3438, 1.0, 0.3125, 1.0, 0.03125, 1.0, 0.0625, 1.0, 0.0625, 1.0, 0.03125, 1.0, 0.7188, 1.0, 0.75, 1.0, 0.75, 1.0, 0.7188, 1.0, 0.4375, 1.0, 0.4688, 1.0, 0.4688, 1.0, 0.4375, 1.0, 0.1562, 1.0, 0.1875, 1.0, 0.1875, 1.0, 0.1562, 1.0, 0.8438, 1.0, 0.875, 1.0, 0.875, 1.0, 0.8438, 1.0, 0.5625, 1.0, 0.5938, 1.0, 0.5938, 1.0, 0.5625, 1.0, 0.2812, 1.0, 0.3125, 1.0, 0.3125, 1.0, 0.2812, 1.0, 0.9688, 1.0, 1.0, 1.0, 1.0, 1.0, 0.9688, 1.0, 0.0, 1.0, 0.03125, 1.0, 0.03125, 1.0, 0.0, 1.0, 0.6875, 1.0, 0.7188, 1.0, 0.7188, 1.0, 0.6875, 1.0, 0.4062, 1.0, 0.4375, 1.0, 0.4375, 1.0, 0.4062, 1.0, 0.125, 1.0, 0.1562, 1.0, 0.1562, 1.0, 0.125, 1.0, 0.8125, 1.0, 0.8438, 1.0, 0.8438, 1.0, 0.8125, 1.0, 0.5312, 1.0, 0.5625, 1.0, 0.5625, 1.0, 0.5312, 1.0, 0.25, 1.0, 0.2812, 1.0, 0.2812, 1.0, 0.25, 1.0, 0.9375, 1.0, 0.9688, 1.0, 0.9688, 1.0, 0.9375, 1.0, 0.6562, 1.0, 0.6875, 1.0, 0.6875, 1.0, 0.6562, 1.0, 0.375, 1.0, 0.4062, 1.0, 0.4062, 1.0, 0.375, 1.0, 0.09375, 1.0, 0.125, 1.0, 0.125, 1.0, 0.09375, 1.0, 0.7812, 1.0, 0.8125, 1.0, 0.8125, 1.0, 0.7812, 1.0, 0.5, 1.0, 0.5312, 1.0, 0.5312, 1.0, 0.5, 1.0, 0.2188, 1.0, 0.25, 1.0, 0.25, 1.0, 0.2188, 1.0, 0.9062, 1.0, 0.9375, 1.0, 0.9375, 1.0, 0.9062, 1.0, 0.625, 1.0, 0.6562, 1.0, 0.6562, 1.0, 0.625, 1.0, 0.3438, 1.0, 0.375, 1.0, 0.375, 1.0, 0.3438, 1.0, 0.0625, 1.0, 0.09375, 1.0, 0.09375, 1.0, 0.0625, 1.0, 0.75, 1.0, 0.7812, 1.0, 0.7812, 1.0, 0.75, 1.0, 0.4688, 1.0, 0.5, 1.0, 0.5, 1.0, 0.4688, 1.0, 0.1875, 1.0, 0.2188, 1.0, 0.2188, 1.0, 0.1875, 1.0, 0.2812, 1.0, 0.3125, 1.0, 0.3125, 1.0, 0.2812, 1.0, 0.6875, 1.0, 0.7188, 1.0, 0.7188, 1.0, 0.6875, 1.0, 0.25, 1.0, 0.2812, 1.0, 0.2812, 1.0, 0.25, 1.0, 0.6562, 1.0, 0.6875, 1.0, 0.6875, 1.0, 0.6562, 1.0, 0.2188, 1.0, 0.25, 1.0, 0.25, 1.0, 0.2188, 1.0, 0.625, 1.0, 0.6562, 1.0, 0.6562, 1.0, 0.625, 1.0, 0.1875, 1.0, 0.2188, 1.0, 0.2188, 1.0, 0.1875, 1.0, 0.5938, 1.0, 0.625, 1.0, 0.625, 1.0, 0.5938, 1.0, 0.1562, 1.0, 0.1875, 1.0, 0.1875, 1.0, 0.1562, 1.0, 0.5625, 1.0, 0.5938, 1.0, 0.5938, 1.0, 0.5625, 1.0, 0.9688, 1.0, 1.0, 1.0, 1.0, 1.0, 0.9688, 1.0, 0.125, 1.0, 0.1562, 1.0, 0.1562, 1.0, 0.125, 1.0, 0.5312, 1.0, 0.5625, 1.0, 0.5625, 1.0, 0.5312, 1.0, 0.9375, 1.0, 0.9688, 1.0, 0.9688, 1.0, 0.9375, 1.0, 0.09375, 1.0, 0.125, 1.0, 0.125, 1.0, 0.09375, 1.0, 0.5, 1.0, 0.5312, 1.0, 0.5312, 1.0, 0.5, 1.0, 0.9062, 1.0, 0.9375, 1.0, 0.9375, 1.0, 0.9062, 1.0, 0.0625, 1.0, 0.09375, 1.0, 0.09375, 1.0, 0.0625, 1.0, 0.4688, 1.0, 0.5, 1.0, 0.5, 1.0, 0.4688, 1.0, 0.875, 1.0, 0.9062, 1.0, 0.9062, 1.0, 0.875, 1.0, 0.03125, 1.0, 0.0625, 1.0, 0.0625, 1.0, 0.03125, 1.0, 0.4375, 1.0, 0.4688, 1.0, 0.4688, 1.0, 0.4375, 1.0, 0.8438, 1.0, 0.875, 1.0, 0.875, 1.0, 0.8438, 1.0, 0.0, 1.0, 0.03125, 1.0, 0.03125, 1.0, 0.0, 1.0, 0.4062, 1.0, 0.4375, 1.0, 0.4375, 1.0, 0.4062, 1.0, 0.8125, 1.0, 0.8438, 1.0, 0.8438, 1.0, 0.8125, 1.0, 0.375, 1.0, 0.4062, 1.0, 0.4062, 1.0, 0.375, 1.0, 0.7812, 1.0, 0.8125, 1.0, 0.8125, 1.0, 0.7812, 1.0, 0.3438, 1.0, 0.375, 1.0, 0.375, 1.0, 0.3438, 1.0, 0.75, 1.0, 0.7812, 1.0, 0.7812, 1.0, 0.75, 1.0, 0.3125, 1.0, 0.3438, 1.0, 0.3438, 1.0, 0.3125, 1.0, 0.7188, 1.0, 0.75, 1.0, 0.75, 1.0, 0.7188, 1.0, 0.1875, 1.0, 0.2188, 1.0, 0.2188, 1.0, 0.1875, 1.0, 0.5938, 1.0, 0.625, 1.0, 0.625, 1.0, 0.5938, 1.0, 0.1562, 1.0, 0.1875, 1.0, 0.1875, 1.0, 0.1562, 1.0, 0.5625, 1.0, 0.5938, 1.0, 0.5938, 1.0, 0.5625, 1.0, 0.9688, 1.0, 1.0, 1.0, 1.0, 1.0, 0.9688, 1.0, 0.125, 1.0, 0.1562, 1.0, 0.1562, 1.0, 0.125, 1.0, 0.5312, 1.0, 0.5625, 1.0, 0.5625, 1.0, 0.5312, 1.0, 0.9375, 1.0, 0.9688, 1.0, 0.9688, 1.0, 0.9375, 1.0, 0.09375, 1.0, 0.125, 1.0, 0.125, 1.0, 0.09375, 1.0, 0.5, 1.0, 0.5312, 1.0, 0.5312, 1.0, 0.5, 1.0, 0.9062, 1.0, 0.9375, 1.0, 0.9375, 1.0, 0.9062, 1.0, 0.0625, 1.0, 0.09375, 1.0, 0.09375, 1.0, 0.0625, 1.0, 0.4688, 1.0, 0.5, 1.0, 0.5, 1.0, 0.4688, 1.0, 0.875, 1.0, 0.9062, 1.0, 0.9062, 1.0, 0.875, 1.0, 0.03125, 1.0, 0.0625, 1.0, 0.0625, 1.0, 0.03125, 1.0, 0.4375, 1.0, 0.4688, 1.0, 0.4688, 1.0, 0.4375, 1.0, 0.8438, 1.0, 0.875, 1.0, 0.875, 1.0, 0.8438, 1.0, 0.0, 1.0, 0.03125, 1.0, 0.03125, 1.0, 0.0, 1.0, 0.4062, 1.0, 0.4375, 1.0, 0.4375, 1.0, 0.4062, 1.0, 0.8125, 1.0, 0.8438, 1.0, 0.8438, 1.0, 0.8125, 1.0, 0.375, 1.0, 0.4062, 1.0, 0.4062, 1.0, 0.375, 1.0, 0.7812, 1.0, 0.8125, 1.0, 0.8125, 1.0, 0.7812, 1.0, 0.3438, 1.0, 0.375, 1.0, 0.375, 1.0, 0.3438, 1.0, 0.75, 1.0, 0.7812, 1.0, 0.7812, 1.0, 0.75, 1.0, 0.3125, 1.0, 0.3438, 1.0, 0.3438, 1.0, 0.3125, 1.0, 0.7188, 1.0, 0.75, 1.0, 0.75, 1.0, 0.7188, 1.0, 0.2812, 1.0, 0.3125, 1.0, 0.3125, 1.0, 0.2812, 1.0, 0.6875, 1.0, 0.7188, 1.0, 0.7188, 1.0, 0.6875, 1.0, 0.25, 1.0, 0.2812, 1.0, 0.2812, 1.0, 0.25, 1.0, 0.6562, 1.0, 0.6875, 1.0, 0.6875, 1.0, 0.6562, 1.0, 0.2188, 1.0, 0.25, 1.0, 0.25, 1.0, 0.2188, 1.0, 0.625, 1.0, 0.6562, 1.0, 0.6562, 1.0, 0.625, 1.0, 0.9375, 1.0, 0.9688, 1.0, 0.9688, 1.0, 0.9375, 1.0, 0.09375, 1.0, 0.125, 1.0, 0.125, 1.0, 0.09375, 1.0, 0.5, 1.0, 0.5312, 1.0, 0.5312, 1.0, 0.5, 1.0, 0.9062, 1.0, 0.9375, 1.0, 0.9375, 1.0, 0.9062, 1.0, 0.0625, 1.0, 0.09375, 1.0, 0.09375, 1.0, 0.0625, 1.0, 0.4688, 1.0, 0.5, 1.0, 0.5, 1.0, 0.4688, 1.0, 0.875, 1.0, 0.9062, 1.0, 0.9062, 1.0, 0.875, 1.0, 0.03125, 1.0, 0.0625, 1.0, 0.0625, 1.0, 0.03125, 1.0, 0.4375, 1.0, 0.4688, 1.0, 0.4688, 1.0, 0.4375, 1.0, 0.8438, 1.0, 0.875, 1.0, 0.875, 1.0, 0.8438, 1.0, 0.0, 1.0, 0.03125, 1.0, 0.03125, 1.0, 0.0, 1.0, 0.4062, 1.0, 0.4375, 1.0, 0.4375, 1.0, 0.4062, 1.0, 0.8125, 1.0, 0.8438, 1.0, 0.8438, 1.0, 0.8125, 1.0, 0.375, 1.0, 0.4062, 1.0, 0.4062, 1.0, 0.375, 1.0, 0.7812, 1.0, 0.8125, 1.0, 0.8125, 1.0, 0.7812, 1.0, 0.3438, 1.0, 0.375, 1.0, 0.375, 1.0, 0.3438, 1.0, 0.75, 1.0, 0.7812, 1.0, 0.7812, 1.0, 0.75, 1.0, 0.3125, 1.0, 0.3438, 1.0, 0.3438, 1.0, 0.3125, 1.0, 0.7188, 1.0, 0.75, 1.0, 0.75, 1.0, 0.7188, 1.0, 0.2812, 1.0, 0.3125, 1.0, 0.3125, 1.0, 0.2812, 1.0, 0.6875, 1.0, 0.7188, 1.0, 0.7188, 1.0, 0.6875, 1.0, 0.25, 1.0, 0.2812, 1.0, 0.2812, 1.0, 0.25, 1.0, 0.6562, 1.0, 0.6875, 1.0, 0.6875, 1.0, 0.6562, 1.0, 0.2188, 1.0, 0.25, 1.0, 0.25, 1.0, 0.2188, 1.0, 0.625, 1.0, 0.6562, 1.0, 0.6562, 1.0, 0.625, 1.0, 0.1875, 1.0, 0.2188, 1.0, 0.2188, 1.0, 0.1875, 1.0, 0.5938, 1.0, 0.625, 1.0, 0.625, 1.0, 0.5938, 1.0, 0.1562, 1.0, 0.1875, 1.0, 0.1875, 1.0, 0.1562, 1.0, 0.5625, 1.0, 0.5938, 1.0, 0.5938, 1.0, 0.5625, 1.0, 0.9688, 1.0, 1.0, 1.0, 1.0, 1.0, 0.9688, 1.0, 0.125, 1.0, 0.1562, 1.0, 0.1562, 1.0, 0.125, 1.0, 0.5312, 1.0, 0.5625, 1.0, 0.5625, 1.0, 0.5312, 1.0])
me_cube_001.materials.append(mat_material_003)
me_cube_001.update()

# ---- objects
ob_cylinder = bpy.data.objects.new('Cylinder', me_cylinder_001)
ob_cube = bpy.data.objects.new('Cube', me_cube_001)

# ---- transforms, parenting, visibility, modifiers, constraints
ob_cylinder.location = (0.0, 0.0, 0.0)
ob_cylinder.scale = (0.5355, 0.5193, 0.5504)
ob_cube.location = (-0.01794, 0.04893, 0.5945)
ob_cube.rotation_euler = (0.09566, 0.02109, -0.1265)
ob_cube.scale = (0.09131, 0.01826, 0.002182)

# ---- collection membership
col_collection.objects.link(ob_cylinder)
col_collection.objects.link(ob_cube)

# ---- scene / render settings (as saved in the file)
scene.frame_start = 1; scene.frame_end = 250; scene.frame_set(1)
scene.render.engine = 'BLENDER_EEVEE_NEXT'
scene.cycles.sampling_pattern = 'TABULATED_SOBOL'
scene.cycles.use_light_tree = False
scene.view_settings.view_transform = 'Filmic'
bpy.context.view_layer.update()

# ---- added for rendering (the .blend has no active camera and no usable light): camera, sun
cam_auto = bpy.data.cameras.new('AutoCamera')
cam_auto.lens = 50.0
cam_auto.sensor_width = 36.0
cam_auto.clip_end = 1000.0
ob_auto_camera = bpy.data.objects.new('AutoCamera', cam_auto)
scene.collection.objects.link(ob_auto_camera)
ob_auto_camera.location = (1.67614, -1.98331, 1.40503)
ob_auto_camera.rotation_euler = (1.09748, -7.21219e-08, 0.694738)
scene.camera = ob_auto_camera
light_auto_sun = bpy.data.lights.new('AutoSun', 'SUN')
light_auto_sun.energy = 3.0
light_auto_sun.angle = 0.0523599
ob_auto_sun = bpy.data.objects.new('AutoSun', light_auto_sun)
scene.collection.objects.link(ob_auto_sun)
ob_auto_sun.rotation_euler = (0.872665, 0.174533, 0.523599)
bpy.context.view_layer.update()
